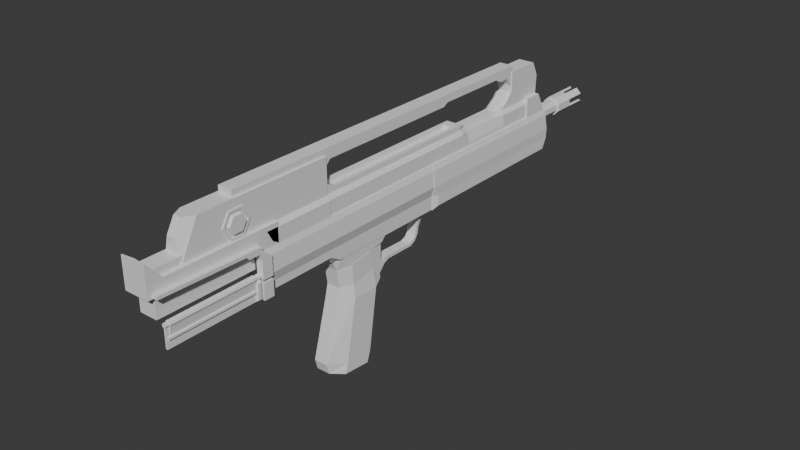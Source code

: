 # Source: VKS_AR.blend  (saved by Blender 4.1.24; exported with 4.5.12 LTS)
import bpy
from mathutils import Matrix  # noqa: F401  (used for matrix-valued properties, if any)

bpy.ops.wm.read_factory_settings(use_empty=True)
scene = bpy.context.scene
scene.name = 'Scene'

# ---- collections
col_collection = bpy.data.collections.new('Collection'); scene.collection.children.link(col_collection)

# ---- world
world_world = bpy.data.worlds.new('World'); scene.world = world_world
world_world.use_nodes = True; world_world.node_tree.nodes.clear()
_N = world_world.node_tree.nodes; _L = world_world.node_tree.links
n0 = _N.new('ShaderNodeOutputWorld'); n0.name = 'World Output'; n0.location = (300, 300)
n1 = _N.new('ShaderNodeBackground'); n1.name = 'Background'; n1.location = (10, 300)
n1.inputs[0].default_value = (0.05088, 0.05088, 0.05088, 1.0)
_L.new(n1.outputs[0], n0.inputs[0])
n0.is_active_output = True
world_world.color = (0.05088, 0.05088, 0.05088)
world_world.use_sun_shadow = False
world_world.sun_shadow_jitter_overblur = 0.0

# ---- meshes
me_cube_001 = bpy.data.meshes.new('Cube.001')
me_cube_001.from_pydata([(0.08708, -0.29, -0.1647), (0.08708, -0.2869, 0.2426), (0.1877, 0.2504, -0.1625), (0.1586, 0.1735, 0.3004), (0.0, 0.2636, -0.1625), (0.0, 0.1867, 0.3004), (0.0, -0.29, -0.1647), (0.0, -0.2869, 0.2426), (0.1586, 0.2284, 0.07473), (0.08708, -0.2489, 0.009495), (0.0, -0.2489, 0.009495), (0.1877, -0.1007, -0.1625), (0.1586, -0.1092, 0.2649), (0.0, -0.1092, 0.2649), (0.1877, -0.244, -0.9369), (0.1586, -0.08232, 0.006707), (0.1586, -0.4401, 0.4839), (0.08708, -0.4372, 0.416), (0.0, -0.4372, 0.416), (0.0, -0.4401, 0.4839), (0.0, -0.3359, 0.3542), (0.1586, -0.2428, 0.4282), (0.08708, -0.3359, 0.3542), (0.0, -0.2428, 0.4282), (0.1877, 0.1325, -0.9527), (0.0, -0.4934, -0.8853), (0.08708, -0.4934, -0.8853), (0.0, 0.1457, -0.9527), (0.129, 0.1882, -0.987), (0.1877, -0.285, -1.068), (0.1877, 0.08384, -1.099), (0.0, -0.4566, -1.016), (0.08708, -0.4566, -1.016), (0.0, 0.08384, -1.099), (0.0, -0.285, -1.068), (0.0, 0.2014, -0.987), (0.129, 0.1716, -1.069), (0.0, 0.1848, -1.069), (0.0, 0.307, 0.3022), (0.1525, 0.307, 0.3022), (0.1525, 0.336, 0.09185), (0.1548, 0.3609, -0.1072), (0.0, 0.3609, -0.1072), (0.0, 0.336, 0.09185), (0.1586, -0.416, 0.9731), (0.0, -0.416, 0.9731), (0.1586, -1.176, 0.9731), (0.0, -1.176, 0.9731), (0.0, -0.416, 1.153), (0.1586, -0.416, 1.153), (0.1586, -1.327, 1.153), (0.0, -1.327, 1.153), (0.0, -0.416, 1.019), (0.1586, -0.416, 1.019), (0.1586, -1.255, 1.019), (0.0, -1.255, 1.019), (0.0, -0.416, 1.204), (0.1177, -0.416, 1.204), (0.1177, -1.424, 1.204), (0.0, -1.424, 1.204), (0.0, -0.416, 1.641), (0.1177, -0.416, 1.641), (0.1177, -1.424, 1.641), (0.0, -1.424, 1.641), (0.0, -2.366, 1.204), (0.1177, -2.366, 1.204), (0.0, -2.141, 1.641), (0.1177, -2.141, 1.641), (0.1465, -0.416, 0.9731), (0.0, -0.416, 0.9731), (0.0, -0.416, 1.153), (0.1465, -0.416, 1.153), (0.0, -0.416, 1.204), (0.1057, -0.416, 1.204), (0.0, -0.416, 1.32), (0.1057, -0.416, 1.32), (0.0, -0.2841, 0.9731), (0.1465, -0.2841, 0.9731), (0.1465, 2.005, 0.9731), (0.1465, -0.2841, 1.153), (0.0, -0.2841, 1.204), (0.08752, 2.005, 0.9731), (0.1057, -0.2841, 1.204), (0.1057, -0.2841, 1.267), (0.0, -0.3269, 1.204), (0.08752, -0.416, 0.9731), (0.08752, -0.416, 1.153), (0.06313, -0.416, 1.204), (0.06313, -0.416, 1.32), (0.08752, -0.2841, 0.9731), (0.1049, 2.005, 1.153), (0.1456, 2.714, 1.153), (0.06313, -0.2841, 1.204), (0.06313, -0.2841, 1.267), (0.06313, -0.3269, 1.204), (0.1465, -0.3501, 0.9731), (0.1057, -0.3501, 1.294), (0.1465, -0.3501, 1.153), (0.1057, -0.3501, 1.204), (0.0, -0.3501, 0.9731), (0.08752, -0.3501, 0.9731), (0.06313, -0.3501, 1.294), (0.0, -0.3501, 1.294), (0.08752, 1.786, 0.9731), (0.1465, 1.786, 0.9731), (0.1465, 1.786, 1.153), (0.0, 1.786, 1.204), (0.0, 1.786, 1.267), (0.0, 1.895, 1.267), (0.0, 1.786, 0.9731), (0.06313, 1.786, 1.204), (0.1057, 1.786, 1.204), (0.1057, 1.786, 1.267), (0.06313, 1.786, 1.267), (0.0, 2.005, 1.204), (0.08752, 2.714, 0.9731), (0.0, 2.005, 0.9731), (0.03222, 2.005, 1.204), (0.0722, 2.005, 1.204), (0.1057, 1.895, 1.267), (0.06313, 1.895, 1.267), (0.1465, 1.877, 1.153), (0.1057, 1.877, 1.204), (0.0, 1.877, 0.9731), (0.1465, 1.877, 0.9731), (0.08752, 1.877, 0.9731), (0.1057, 1.877, 1.267), (0.0, 1.877, 1.267), (0.06313, 1.877, 1.267), (0.0, -0.416, 1.016), (0.1465, -0.416, 1.016), (0.1465, -0.2841, 1.016), (0.08752, -0.416, 1.016), (0.1465, -0.3501, 1.016), (0.1465, 1.786, 1.016), (0.1465, 2.714, 0.9731), (0.1464, 2.005, 1.016), (0.1054, 2.921, 1.397), (0.1465, 1.877, 1.016), (0.08752, 2.574, 0.9731), (0.1465, 2.574, 0.9731), (0.1465, 3.201, 0.9731), (0.1049, 2.574, 1.153), (0.0, 2.574, 1.204), (0.1456, 3.201, 1.153), (0.08663, 3.201, 1.153), (0.0, 2.574, 0.9731), (0.1464, 2.574, 1.016), (0.03222, 2.574, 1.204), (0.0722, 2.574, 1.204), (0.08752, 3.201, 0.9731), (0.0, 2.881, 1.397), (0.0, 2.714, 0.9731), (0.1464, 2.714, 1.016), (0.06539, 2.881, 1.397), (0.0, 3.201, 1.204), (0.0, 3.201, 1.153), (0.0, 3.201, 1.016), (0.0, 3.201, 0.9731), (0.1464, 3.201, 1.016), (0.06539, 3.201, 1.204), (0.1054, 3.201, 1.204), (0.07758, 3.201, 1.016), (0.1054, 3.201, 1.397), (0.0, 2.604, 1.204), (0.0, 2.784, 1.284), (0.06539, 2.784, 1.284), (0.03926, 2.604, 1.204), (0.1054, 2.824, 1.284), (0.07924, 2.644, 1.204), (0.1195, 2.714, 1.186), (0.1054, 2.737, 1.204), (0.06539, 2.881, 1.645), (0.1054, 2.921, 1.645), (0.0, 3.201, 1.645), (0.0, 2.881, 1.645), (0.06539, 3.201, 1.645), (0.1054, 3.201, 1.645), (0.1054, 3.456, 1.204), (0.1054, 3.467, 1.467), (0.0, 3.456, 1.204), (0.0, 3.467, 1.467), (0.06539, 3.456, 1.204), (0.0, 3.38, 1.645), (0.06539, 3.467, 1.467), (0.06539, 3.38, 1.645), (0.1054, 3.38, 1.645), (0.155, 0.391, 0.3397), (0.0, 0.391, 0.3397), (0.155, -0.1093, 0.2661), (0.0, -0.1094, 0.267), (0.0, 0.4681, 0.4142), (0.1545, 0.4681, 0.4142), (0.1545, -0.231, 0.4145), (0.0, -0.231, 0.4145), (0.155, 0.1735, 0.3005), (0.0, 0.1734, 0.3009), (0.1545, 0.1594, 0.4143), (0.0, 0.1594, 0.4143), (0.1375, 0.391, 0.3397), (0.0, 0.391, 0.3397), (0.1375, 0.1735, 0.3005), (0.0, 0.1734, 0.3009), (0.0, 0.3896, 0.1072), (0.1372, 0.3896, 0.1072), (0.0, 0.2153, 0.06747), (0.1372, 0.2153, 0.06708), (0.0, 0.4666, 0.04578), (0.137, 0.4666, 0.04578), (0.0, 0.3524, -0.07873), (0.137, 0.3524, -0.07912), (0.0, 0.5389, 0.04363), (0.06198, 0.5389, 0.04363), (0.0, 0.5403, -0.02877), (0.06198, 0.5404, -0.02916), (0.0, 0.6251, 0.04638), (0.06196, 0.6251, 0.04638), (0.0, 0.6239, 0.004005), (0.06196, 0.624, 0.003615), (0.0, 0.9913, 0.03648), (0.06189, 0.9913, 0.03648), (0.0, 1.017, -0.0005906), (0.06189, 1.018, -0.0009808), (0.0, 1.068, 0.0673), (0.06195, 1.068, 0.0673), (0.0, 1.09, 0.03465), (0.06195, 1.09, 0.03426), (0.0, 1.103, 0.122), (0.06199, 1.103, 0.122), (0.0, 1.144, 0.1106), (0.06199, 1.144, 0.1102), (0.0, 1.12, 0.1995), (0.06208, 1.12, 0.1995), (0.0, 1.16, 0.1951), (0.06208, 1.16, 0.1947), (0.0, 1.074, 0.4258), (0.1347, 1.074, 0.4258), (0.0, 1.252, 0.4258), (0.1347, 1.252, 0.4254), (0.09785, 1.183, 0.3489), (0.09785, 1.134, 0.3507), (0.0, 1.134, 0.3507), (0.0, 1.183, 0.3492), (0.1134, -1.756, 1.247), (0.1134, -1.606, 1.247), (0.09271, -1.617, 1.266), (0.1509, -1.627, 1.284), (0.09271, -1.745, 1.266), (0.1509, -1.735, 1.284), (0.09271, -1.808, 1.377), (0.1509, -1.788, 1.377), (0.09271, -1.745, 1.487), (0.1509, -1.735, 1.469), (0.09271, -1.617, 1.487), (0.1509, -1.627, 1.469), (0.09271, -1.554, 1.377), (0.1509, -1.574, 1.377), (0.1134, -1.831, 1.377), (0.1134, -1.756, 1.507), (0.1134, -1.606, 1.507), (0.1134, -1.531, 1.377), (0.1299, -1.606, 1.247), (0.1299, -1.531, 1.377), (0.1299, -1.606, 1.507), (0.1299, -1.756, 1.507), (0.1299, -1.831, 1.377), (0.1299, -1.756, 1.247), (0.1299, -1.772, 1.219), (0.1299, -1.59, 1.219), (0.1299, -1.863, 1.377), (0.1134, -1.59, 1.219), (0.1134, -1.499, 1.377), (0.1134, -1.59, 1.534), (0.1299, -1.772, 1.534), (0.1134, -1.772, 1.534), (0.1299, -1.59, 1.534), (0.1134, -1.863, 1.377), (0.1299, -1.499, 1.377), (0.1134, -1.772, 1.219), (0.0, -2.369, 1.468), (0.05025, -2.369, 1.468), (0.0, -2.272, 1.642), (0.05025, -2.272, 1.642), (0.0, -0.416, 1.492), (0.0928, -0.416, 1.492), (0.0, -1.687, 1.718), (0.0928, -1.687, 1.718), (0.0, -0.338, 1.584), (0.0928, -0.338, 1.584), (0.0, -0.338, 1.718), (0.0928, -0.338, 1.718), (0.0, 1.571, 1.584), (0.0928, 1.571, 1.584), (0.0, 1.639, 1.718), (0.0928, 1.639, 1.718), (0.0, -1.687, 1.595), (0.0928, -1.687, 1.595), (0.0928, -0.338, 1.622), (0.0, 1.639, 1.622), (0.0928, 1.639, 1.622), (0.0, 2.597, 1.718), (0.0928, 2.597, 1.718), (0.0, 2.597, 1.622), (0.0928, 2.597, 1.622), (0.0, 2.695, 1.718), (0.0928, 2.695, 1.718), (0.0, 2.695, 1.577), (0.0928, 2.695, 1.577), (0.0, 2.828, 1.718), (0.0928, 2.828, 1.718), (0.0, 2.828, 1.577), (0.0928, 2.828, 1.577), (0.0, 2.94, 1.718), (0.0928, 2.94, 1.718), (0.0, 2.94, 1.396), (0.0928, 2.94, 1.396)], [], [(8, 2, 41, 40), (15, 12, 1, 9), (22, 21, 16, 17), (9, 1, 7, 10), (0, 9, 10, 6), (11, 15, 9, 0), (3, 8, 40, 39), (2, 8, 15, 11), (3, 5, 13, 12), (2, 24, 27, 4), (8, 3, 12, 15), (16, 19, 18, 17), (21, 23, 19, 16), (20, 22, 17, 18), (7, 1, 22, 20), (12, 13, 23, 21), (1, 12, 21, 22), (26, 14, 11, 0), (6, 25, 26, 0), (26, 25, 31, 32), (14, 26, 32, 29), (34, 29, 32, 31), (33, 30, 29, 34), (24, 14, 29, 30), (27, 24, 28, 35), (35, 28, 36, 37), (30, 33, 37, 36), (24, 30, 36, 28), (43, 38, 39, 40), (42, 43, 40, 41), (2, 4, 42, 41), (5, 3, 39, 38), (44, 46, 47, 45), (49, 48, 56, 57), (53, 52, 48, 49), (55, 54, 50, 51), (54, 53, 49, 50), (46, 44, 53, 54), (47, 46, 54, 55), (44, 45, 52, 53), (51, 50, 58, 59), (50, 49, 57, 58), (61, 60, 63, 62), (59, 58, 65, 64), (57, 56, 60, 61), (58, 57, 61, 62), (62, 63, 66, 67), (65, 67, 282, 280), (86, 87, 72, 70), (131, 134, 105, 79), (87, 88, 74, 72), (133, 95, 77, 131), (82, 79, 105, 111), (93, 83, 112, 113), (68, 85, 100, 95), (134, 138, 121, 105), (101, 96, 83, 93), (98, 97, 79, 82), (96, 98, 82, 83), (100, 99, 76, 89), (95, 100, 89, 77), (92, 80, 84, 94), (92, 93, 113, 110), (89, 76, 109, 103), (80, 92, 110, 106), (73, 75, 88, 87), (130, 133, 97, 71), (71, 73, 87, 86), (85, 69, 99, 100), (75, 73, 98, 96), (132, 86, 70, 129), (73, 71, 97, 98), (88, 75, 96, 101), (92, 94, 101, 93), (102, 101, 94, 84), (74, 88, 101, 102), (122, 121, 90, 118), (125, 123, 116, 81), (106, 110, 113, 107), (128, 126, 119, 120), (124, 125, 81, 78), (126, 122, 118, 119), (83, 82, 111, 112), (77, 89, 103, 104), (90, 136, 147, 142), (138, 124, 78, 136), (118, 117, 120, 119), (81, 116, 146, 139), (117, 118, 149, 148), (128, 127, 107, 113), (108, 120, 117, 114), (114, 117, 148, 143), (112, 111, 122, 126), (104, 103, 125, 124), (103, 109, 123, 125), (111, 105, 121, 122), (120, 108, 127, 128), (113, 112, 126, 128), (130, 71, 86, 132), (58, 62, 67, 65), (68, 130, 132, 85), (136, 78, 140, 147), (78, 81, 139, 140), (121, 138, 136, 90), (85, 132, 129, 69), (68, 95, 133, 130), (104, 124, 138, 134), (97, 133, 131, 79), (77, 104, 134, 131), (147, 140, 135, 153), (139, 146, 152, 115), (140, 139, 115, 135), (142, 147, 153, 91), (171, 170, 91, 144, 161), (165, 166, 154, 151), (118, 90, 142, 149), (91, 153, 159, 144), (168, 171, 161, 163, 137), (168, 169, 171), (163, 161, 178, 179), (135, 115, 150, 141), (153, 135, 141, 159), (166, 168, 137, 154), (145, 156, 155, 160), (162, 157, 156, 145), (144, 145, 160, 161), (162, 145, 144, 159), (150, 162, 159, 141), (150, 158, 157, 162), (115, 152, 158, 150), (137, 163, 177, 173), (174, 176, 185, 183), (177, 163, 179, 186), (148, 149, 169, 167), (149, 142, 91, 170, 169), (169, 170, 171), (167, 169, 168, 166), (164, 167, 166, 165), (143, 148, 167, 164), (175, 172, 176, 174), (172, 173, 177, 176), (151, 154, 172, 175), (176, 177, 186, 185), (154, 137, 173, 172), (182, 180, 181, 184), (184, 181, 183, 185), (178, 182, 184, 179), (179, 184, 185, 186), (160, 155, 180, 182), (161, 160, 182, 178), (195, 189, 190, 196), (197, 198, 194, 193), (187, 188, 191, 192), (190, 189, 193, 194), (195, 187, 192, 197), (189, 195, 197, 193), (192, 191, 198, 197), (187, 195, 196, 188), (199, 200, 202, 201), (206, 205, 209, 210), (200, 199, 204, 203), (201, 202, 205, 206), (199, 201, 206, 204), (208, 210, 214, 212), (204, 206, 210, 208), (203, 204, 208, 207), (214, 213, 217, 218), (207, 208, 212, 211), (210, 209, 213, 214), (218, 217, 221, 222), (212, 214, 218, 216), (211, 212, 216, 215), (219, 220, 224, 223), (216, 218, 222, 220), (215, 216, 220, 219), (224, 226, 230, 228), (222, 221, 225, 226), (220, 222, 226, 224), (228, 230, 234, 232), (223, 224, 228, 227), (226, 225, 229, 230), (240, 239, 238, 236), (227, 228, 232, 231), (230, 229, 233, 234), (236, 238, 237, 235), (241, 240, 236, 235), (239, 242, 237, 238), (234, 233, 242, 239), (231, 232, 240, 241), (232, 234, 239, 240), (14, 24, 2, 11), (272, 274, 273, 275), (245, 246, 248, 247), (270, 271, 277, 268), (247, 248, 250, 249), (276, 278, 267, 269), (278, 270, 268, 267), (249, 250, 252, 251), (274, 276, 269, 273), (257, 258, 264, 265), (251, 252, 254, 253), (248, 246, 256, 254, 252, 250), (243, 257, 265, 266), (253, 254, 256, 255), (271, 272, 275, 277), (255, 256, 246, 245), (245, 247, 249, 251, 253, 255), (261, 266, 267, 268), (266, 265, 269, 267), (244, 260, 271, 270), (260, 259, 272, 271), (265, 264, 273, 269), (259, 258, 274, 272), (264, 263, 275, 273), (258, 257, 276, 274), (263, 262, 277, 275), (257, 243, 278, 276), (262, 261, 268, 277), (243, 244, 270, 278), (258, 259, 263, 264), (259, 260, 262, 263), (260, 244, 261, 262), (244, 243, 266, 261), (279, 280, 282, 281), (64, 65, 280, 279), (67, 66, 281, 282), (296, 286, 285, 295), (288, 287, 291, 292), (284, 283, 287, 288), (296, 284, 288, 297), (285, 286, 290, 289), (293, 294, 301, 300), (297, 288, 292, 299), (289, 290, 294, 293), (290, 297, 299, 294), (292, 291, 298, 299), (286, 296, 297, 290), (284, 296, 295, 283), (303, 302, 306, 307), (299, 298, 302, 303), (294, 299, 303, 301), (305, 307, 311, 309), (301, 303, 307, 305), (300, 301, 305, 304), (309, 311, 315, 313), (304, 305, 309, 308), (307, 306, 310, 311), (315, 314, 312, 313), (308, 309, 313, 312), (311, 310, 314, 315)])
_uv = me_cube_001.uv_layers.new(name='UVMap')
_uv.uv.foreach_set('vector', [0.5, 0.5, 0.375, 0.5, 0.375, 0.5, 0.5, 0.5, 0.5, 0.6766, 0.625, 0.6766, 0.625, 0.75, 0.5, 0.75, 0.625, 0.75, 0.625, 0.6766, 0.625, 0.6766, 0.625, 0.75, 0.5, 0.75, 0.625, 0.75, 0.625, 0.8748, 0.5, 0.8748, 0.375, 0.75, 0.5, 0.75, 0.5, 0.8748, 0.375, 0.8748, 0.375, 0.6766, 0.5, 0.6766, 0.5, 0.75, 0.375, 0.75, 0.625, 0.5599, 0.5, 0.5, 0.5, 0.5, 0.625, 0.5599, 0.375, 0.5, 0.5, 0.5, 0.5, 0.6766, 0.375, 0.6766, 0.625, 0.5599, 0.7498, 0.5599, 0.7498, 0.6766, 0.625, 0.6766, 0.375, 0.5, 0.375, 0.5, 0.375, 0.3752, 0.375, 0.3752, 0.5, 0.5, 0.625, 0.5599, 0.625, 0.6766, 0.5, 0.6766, 0.625, 0.6766, 0.7498, 0.6766, 0.7498, 0.75, 0.625, 0.75, 0.625, 0.6766, 0.7498, 0.6766, 0.7498, 0.6766, 0.625, 0.6766, 0.625, 0.8748, 0.625, 0.75, 0.625, 0.75, 0.625, 0.8748, 0.625, 0.8748, 0.625, 0.75, 0.625, 0.75, 0.625, 0.8748, 0.625, 0.6766, 0.7498, 0.6766, 0.7498, 0.6766, 0.625, 0.6766, 0.625, 0.75, 0.625, 0.6766, 0.625, 0.6766, 0.625, 0.75, 0.375, 0.75, 0.375, 0.6766, 0.375, 0.6766, 0.375, 0.75, 0.375, 0.8748, 0.375, 0.8748, 0.375, 0.75, 0.375, 0.75, 0.375, 0.75, 0.375, 0.8748, 0.375, 0.8748, 0.375, 0.75, 0.375, 0.6766, 0.375, 0.75, 0.375, 0.75, 0.375, 0.6766, 0.2502, 0.6766, 0.375, 0.6766, 0.375, 0.75, 0.2502, 0.75, 0.2502, 0.5, 0.375, 0.5, 0.375, 0.6766, 0.2502, 0.6766, 0.375, 0.5, 0.375, 0.6766, 0.375, 0.6766, 0.375, 0.5, 0.375, 0.3752, 0.375, 0.5, 0.375, 0.5, 0.375, 0.3752, 0.375, 0.3752, 0.375, 0.5, 0.375, 0.5, 0.375, 0.3752, 0.375, 0.5, 0.2502, 0.5, 0.2502, 0.5, 0.375, 0.5, 0.375, 0.5, 0.375, 0.5, 0.375, 0.5, 0.375, 0.5, 0.5, 0.3752, 0.5926, 0.3752, 0.625, 0.5599, 0.5, 0.5, 0.375, 0.3752, 0.5, 0.3752, 0.5, 0.5, 0.375, 0.5, 0.375, 0.5, 0.375, 0.3752, 0.375, 0.3752, 0.375, 0.5, 0.7498, 0.5599, 0.625, 0.5599, 0.625, 0.5599, 0.7498, 0.5599, 0.625, 0.5599, 0.625, 0.6766, 0.7498, 0.6766, 0.7498, 0.5599, 0.625, 0.5599, 0.7498, 0.5599, 0.7498, 0.5599, 0.625, 0.5599, 0.625, 0.5599, 0.7498, 0.5599, 0.7498, 0.5599, 0.625, 0.5599, 0.7498, 0.6766, 0.625, 0.6766, 0.625, 0.6766, 0.7498, 0.6766, 0.625, 0.6766, 0.625, 0.5599, 0.625, 0.5599, 0.625, 0.6766, 0.625, 0.6766, 0.625, 0.5599, 0.625, 0.5599, 0.625, 0.6766, 0.7498, 0.6766, 0.625, 0.6766, 0.625, 0.6766, 0.7498, 0.6766, 0.625, 0.5599, 0.7498, 0.5599, 0.7498, 0.5599, 0.625, 0.5599, 0.7498, 0.6766, 0.625, 0.6766, 0.625, 0.6766, 0.7498, 0.6766, 0.625, 0.6766, 0.625, 0.5599, 0.625, 0.5599, 0.625, 0.6766, 0.625, 0.5599, 0.7498, 0.5599, 0.7498, 0.6766, 0.625, 0.6766, 0.7498, 0.6766, 0.625, 0.6766, 0.625, 0.6766, 0.7498, 0.6766, 0.625, 0.5599, 0.7498, 0.5599, 0.7498, 0.5599, 0.625, 0.5599, 0.625, 0.6766, 0.625, 0.5599, 0.625, 0.5599, 0.625, 0.6766, 0.625, 0.6766, 0.7498, 0.6766, 0.7498, 0.6766, 0.625, 0.6766, 0.625, 0.6766, 0.625, 0.6766, 0.625, 0.6766, 0.625, 0.6766, 0.6753, 0.5599, 0.6753, 0.5599, 0.7498, 0.5599, 0.7498, 0.5599, 0.625, 0.5599, 0.625, 0.5599, 0.625, 0.5599, 0.625, 0.5599, 0.6753, 0.5599, 0.6753, 0.5599, 0.7498, 0.5599, 0.7498, 0.5599, 0.625, 0.5599, 0.625, 0.5599, 0.625, 0.5599, 0.625, 0.5599, 0.625, 0.5599, 0.625, 0.5599, 0.625, 0.5599, 0.625, 0.5599, 0.6753, 0.5599, 0.625, 0.5599, 0.625, 0.5599, 0.6753, 0.5599, 0.625, 0.5599, 0.6753, 0.5599, 0.6753, 0.5599, 0.625, 0.5599, 0.625, 0.5599, 0.625, 0.5599, 0.625, 0.5599, 0.625, 0.5599, 0.6753, 0.5599, 0.625, 0.5599, 0.625, 0.5599, 0.6753, 0.5599, 0.625, 0.5599, 0.625, 0.5599, 0.625, 0.5599, 0.625, 0.5599, 0.625, 0.5599, 0.625, 0.5599, 0.625, 0.5599, 0.625, 0.5599, 0.6753, 0.5599, 0.7498, 0.5599, 0.7498, 0.5599, 0.6753, 0.5599, 0.625, 0.5599, 0.6753, 0.5599, 0.6753, 0.5599, 0.625, 0.5599, 0.6753, 0.5599, 0.7498, 0.5599, 0.7498, 0.5599, 0.6753, 0.5599, 0.6753, 0.5599, 0.6753, 0.5599, 0.6753, 0.5599, 0.6753, 0.5599, 0.6753, 0.5599, 0.7498, 0.5599, 0.7498, 0.5599, 0.6753, 0.5599, 0.7498, 0.5599, 0.6753, 0.5599, 0.6753, 0.5599, 0.7498, 0.5599, 0.625, 0.5599, 0.625, 0.5599, 0.6753, 0.5599, 0.6753, 0.5599, 0.625, 0.5599, 0.625, 0.5599, 0.625, 0.5599, 0.625, 0.5599, 0.625, 0.5599, 0.625, 0.5599, 0.6753, 0.5599, 0.6753, 0.5599, 0.6753, 0.5599, 0.7498, 0.5599, 0.7498, 0.5599, 0.6753, 0.5599, 0.625, 0.5599, 0.625, 0.5599, 0.625, 0.5599, 0.625, 0.5599, 0.6753, 0.5599, 0.6753, 0.5599, 0.7498, 0.5599, 0.7498, 0.5599, 0.625, 0.5599, 0.625, 0.5599, 0.625, 0.5599, 0.625, 0.5599, 0.6753, 0.5599, 0.625, 0.5599, 0.625, 0.5599, 0.6753, 0.5599, 0.6753, 0.5599, 0.6753, 0.5599, 0.6753, 0.5599, 0.6753, 0.5599, 0.0, 0.0, 0.6753, 0.5599, 0.6753, 0.5599, 0.7498, 0.5599, 0.7498, 0.5599, 0.6753, 0.5599, 0.6753, 0.5599, 0.0, 0.0, 0.625, 0.5599, 0.625, 0.5599, 0.625, 0.5599, 0.625, 0.5599, 0.6753, 0.5599, 0.7498, 0.5599, 0.7498, 0.5599, 0.6753, 0.5599, 0.7498, 0.5599, 0.6753, 0.5599, 0.6753, 0.5599, 0.6753, 0.5599, 0.6753, 0.5599, 0.625, 0.5599, 0.625, 0.5599, 0.6753, 0.5599, 0.625, 0.5599, 0.6753, 0.5599, 0.6753, 0.5599, 0.625, 0.5599, 0.625, 0.5599, 0.625, 0.5599, 0.625, 0.5599, 0.625, 0.5599, 0.625, 0.5599, 0.625, 0.5599, 0.625, 0.5599, 0.625, 0.5599, 0.625, 0.5599, 0.6753, 0.5599, 0.6753, 0.5599, 0.625, 0.5599, 0.625, 0.5599, 0.625, 0.5599, 0.625, 0.5599, 0.625, 0.5599, 0.625, 0.5599, 0.625, 0.5599, 0.625, 0.5599, 0.625, 0.5599, 0.625, 0.5599, 0.6753, 0.5599, 0.6753, 0.5599, 0.625, 0.5599, 0.6753, 0.5599, 0.7498, 0.5599, 0.7498, 0.5599, 0.6753, 0.5599, 0.6753, 0.5599, 0.625, 0.5599, 0.625, 0.5599, 0.6753, 0.5599, 0.6753, 0.5599, 0.6753, 0.5599, 0.6753, 0.5599, 0.6753, 0.5599, 0.6753, 0.5599, 0.6753, 0.5599, 0.6753, 0.5599, 0.7498, 0.5599, 0.7498, 0.5599, 0.6753, 0.5599, 0.6753, 0.5599, 0.7498, 0.5599, 0.625, 0.5599, 0.625, 0.5599, 0.625, 0.5599, 0.625, 0.5599, 0.625, 0.5599, 0.6753, 0.5599, 0.6753, 0.5599, 0.625, 0.5599, 0.6753, 0.5599, 0.7498, 0.5599, 0.7498, 0.5599, 0.6753, 0.5599, 0.625, 0.5599, 0.625, 0.5599, 0.625, 0.5599, 0.625, 0.5599, 0.6753, 0.5599, 0.6753, 0.5599, 0.6753, 0.5599, 0.6753, 0.5599, 0.6753, 0.5599, 0.625, 0.5599, 0.625, 0.5599, 0.6753, 0.5599, 0.625, 0.5599, 0.625, 0.5599, 0.6753, 0.5599, 0.6753, 0.5599, 0.625, 0.6766, 0.625, 0.6766, 0.625, 0.6766, 0.625, 0.6766, 0.625, 0.5599, 0.625, 0.5599, 0.6753, 0.5599, 0.6753, 0.5599, 0.625, 0.5599, 0.625, 0.5599, 0.625, 0.5599, 0.625, 0.5599, 0.625, 0.5599, 0.6753, 0.5599, 0.6753, 0.5599, 0.625, 0.5599, 0.625, 0.5599, 0.625, 0.5599, 0.625, 0.5599, 0.625, 0.5599, 0.6753, 0.5599, 0.6753, 0.5599, 0.7498, 0.5599, 0.7498, 0.5599, 0.625, 0.5599, 0.625, 0.5599, 0.625, 0.5599, 0.625, 0.5599, 0.625, 0.5599, 0.625, 0.5599, 0.625, 0.5599, 0.625, 0.5599, 0.625, 0.5599, 0.625, 0.5599, 0.625, 0.5599, 0.625, 0.5599, 0.625, 0.5599, 0.625, 0.5599, 0.625, 0.5599, 0.625, 0.5599, 0.625, 0.5599, 0.625, 0.5599, 0.625, 0.5599, 0.625, 0.5599, 0.6753, 0.5599, 0.7498, 0.5599, 0.7498, 0.5599, 0.6753, 0.5599, 0.625, 0.5599, 0.6753, 0.5599, 0.6753, 0.5599, 0.625, 0.5599, 0.625, 0.5599, 0.625, 0.5599, 0.625, 0.5599, 0.625, 0.5599, 0.625, 0.5599, 0.625, 0.5599, 0.625, 0.5599, 0.625, 0.5599, 0.625, 0.5599, 0.7498, 0.5599, 0.6753, 0.5599, 0.6753, 0.5599, 0.7498, 0.5599, 0.625, 0.5599, 0.625, 0.5599, 0.625, 0.5599, 0.625, 0.5599, 0.625, 0.5599, 0.625, 0.5599, 0.625, 0.5599, 0.625, 0.5599, 0.625, 0.5599, 0.625, 0.5599, 0.625, 0.5599, 0.625, 0.5599, 0.625, 0.5599, 0.625, 0.5599, 0.6455, 0.5599, 0.625, 0.5599, 0.625, 0.5599, 0.625, 0.5599, 0.625, 0.5599, 0.625, 0.5599, 0.625, 0.5599, 0.6753, 0.5599, 0.6753, 0.5599, 0.625, 0.5599, 0.625, 0.5599, 0.625, 0.5599, 0.625, 0.5599, 0.625, 0.5599, 0.6753, 0.5599, 0.625, 0.5599, 0.625, 0.5599, 0.6753, 0.5599, 0.6753, 0.5599, 0.7498, 0.5599, 0.7498, 0.5599, 0.6753, 0.5599, 0.6753, 0.5599, 0.7498, 0.5599, 0.7498, 0.5599, 0.6753, 0.5599, 0.625, 0.5599, 0.6753, 0.5599, 0.6753, 0.5599, 0.625, 0.5599, 0.6753, 0.5599, 0.6753, 0.5599, 0.625, 0.5599, 0.625, 0.5599, 0.6753, 0.5599, 0.6753, 0.5599, 0.625, 0.5599, 0.625, 0.5599, 0.6753, 0.5599, 0.7498, 0.5599, 0.7498, 0.5599, 0.6753, 0.5599, 0.6753, 0.5599, 0.7498, 0.5599, 0.7498, 0.5599, 0.6753, 0.5599, 0.625, 0.5599, 0.625, 0.5599, 0.625, 0.5599, 0.625, 0.5599, 0.7498, 0.5599, 0.6753, 0.5599, 0.6753, 0.5599, 0.7498, 0.5599, 0.625, 0.5599, 0.625, 0.5599, 0.625, 0.5599, 0.625, 0.5599, 0.6753, 0.5599, 0.625, 0.5599, 0.625, 0.5599, 0.6753, 0.5599, 0.625, 0.5599, 0.625, 0.5599, 0.625, 0.5599, 0.625, 0.5599, 0.625, 0.5599, 0.6455, 0.5599, 0.625, 0.5599, 0.625, 0.5599, 0.6753, 0.5599, 0.625, 0.5599, 0.625, 0.5599, 0.6753, 0.5599, 0.7498, 0.5599, 0.6753, 0.5599, 0.6753, 0.5599, 0.7498, 0.5599, 0.7498, 0.5599, 0.6753, 0.5599, 0.6753, 0.5599, 0.7498, 0.5599, 0.7498, 0.5599, 0.6753, 0.5599, 0.6753, 0.5599, 0.7498, 0.5599, 0.6753, 0.5599, 0.625, 0.5599, 0.625, 0.5599, 0.6753, 0.5599, 0.7498, 0.5599, 0.6753, 0.5599, 0.6753, 0.5599, 0.7498, 0.5599, 0.6753, 0.5599, 0.625, 0.5599, 0.625, 0.5599, 0.6753, 0.5599, 0.6753, 0.5599, 0.625, 0.5599, 0.625, 0.5599, 0.6753, 0.5599, 0.6753, 0.5599, 0.7498, 0.5599, 0.7498, 0.5599, 0.6753, 0.5599, 0.6753, 0.5599, 0.7498, 0.5599, 0.7498, 0.5599, 0.6753, 0.5599, 0.625, 0.5599, 0.6753, 0.5599, 0.6753, 0.5599, 0.625, 0.5599, 0.625, 0.5599, 0.6753, 0.5599, 0.6753, 0.5599, 0.625, 0.5599, 0.6753, 0.5599, 0.7498, 0.5599, 0.7498, 0.5599, 0.6753, 0.5599, 0.625, 0.5599, 0.6753, 0.5599, 0.6753, 0.5599, 0.625, 0.5599, 0.625, 0.6114, 0.625, 0.6766, 0.7498, 0.6766, 0.7498, 0.6114, 0.625, 0.6114, 0.7498, 0.6114, 0.7498, 0.6766, 0.625, 0.6766, 0.625, 0.5599, 0.7498, 0.5599, 0.7498, 0.5599, 0.625, 0.5599, 0.7498, 0.6766, 0.625, 0.6766, 0.625, 0.6766, 0.7498, 0.6766, 0.625, 0.6114, 0.625, 0.5599, 0.625, 0.5599, 0.625, 0.6114, 0.625, 0.6766, 0.625, 0.6114, 0.625, 0.6114, 0.625, 0.6766, 0.625, 0.5599, 0.7498, 0.5599, 0.7498, 0.6114, 0.625, 0.6114, 0.625, 0.5599, 0.625, 0.6114, 0.7498, 0.6114, 0.7498, 0.5599, 0.625, 0.5599, 0.7498, 0.5599, 0.7498, 0.6114, 0.625, 0.6114, 0.625, 0.6114, 0.7498, 0.6114, 0.7498, 0.6114, 0.625, 0.6114, 0.7498, 0.5599, 0.625, 0.5599, 0.625, 0.5599, 0.7498, 0.5599, 0.625, 0.6114, 0.7498, 0.6114, 0.7498, 0.6114, 0.625, 0.6114, 0.625, 0.5599, 0.625, 0.6114, 0.625, 0.6114, 0.625, 0.5599, 0.625, 0.5599, 0.625, 0.6114, 0.625, 0.6114, 0.625, 0.5599, 0.625, 0.5599, 0.625, 0.6114, 0.625, 0.6114, 0.625, 0.5599, 0.7498, 0.5599, 0.625, 0.5599, 0.625, 0.5599, 0.7498, 0.5599, 0.625, 0.6114, 0.7498, 0.6114, 0.7498, 0.6114, 0.625, 0.6114, 0.7498, 0.5599, 0.625, 0.5599, 0.625, 0.5599, 0.7498, 0.5599, 0.625, 0.6114, 0.7498, 0.6114, 0.7498, 0.6114, 0.625, 0.6114, 0.625, 0.6114, 0.7498, 0.6114, 0.7498, 0.6114, 0.625, 0.6114, 0.625, 0.5599, 0.625, 0.6114, 0.625, 0.6114, 0.625, 0.5599, 0.7498, 0.5599, 0.625, 0.5599, 0.625, 0.5599, 0.7498, 0.5599, 0.7498, 0.5599, 0.625, 0.5599, 0.625, 0.5599, 0.7498, 0.5599, 0.625, 0.5599, 0.625, 0.6114, 0.625, 0.6114, 0.625, 0.5599, 0.7498, 0.5599, 0.625, 0.5599, 0.625, 0.5599, 0.7498, 0.5599, 0.625, 0.5599, 0.625, 0.6114, 0.625, 0.6114, 0.625, 0.5599, 0.625, 0.6114, 0.7498, 0.6114, 0.7498, 0.6114, 0.625, 0.6114, 0.625, 0.5599, 0.625, 0.6114, 0.625, 0.6114, 0.625, 0.5599, 0.625, 0.5599, 0.625, 0.6114, 0.625, 0.6114, 0.625, 0.5599, 0.7498, 0.5599, 0.625, 0.5599, 0.625, 0.5599, 0.7498, 0.5599, 0.625, 0.6114, 0.7498, 0.6114, 0.7498, 0.6114, 0.625, 0.6114, 0.625, 0.5599, 0.625, 0.6114, 0.625, 0.6114, 0.625, 0.5599, 0.7498, 0.5599, 0.625, 0.5599, 0.625, 0.5599, 0.7498, 0.5599, 0.625, 0.6114, 0.7498, 0.6114, 0.7498, 0.6114, 0.625, 0.6114, 0.625, 0.5599, 0.625, 0.6114, 0.7498, 0.6114, 0.7498, 0.5599, 0.7498, 0.5599, 0.625, 0.5599, 0.625, 0.5599, 0.7498, 0.5599, 0.625, 0.6114, 0.7498, 0.6114, 0.7498, 0.6114, 0.625, 0.6114, 0.625, 0.6114, 0.7498, 0.6114, 0.7498, 0.6114, 0.625, 0.6114, 0.7498, 0.5599, 0.625, 0.5599, 0.625, 0.5599, 0.7498, 0.5599, 0.625, 0.5599, 0.625, 0.6114, 0.625, 0.6114, 0.625, 0.5599, 0.375, 0.6766, 0.375, 0.5, 0.375, 0.5, 0.375, 0.6766, 0.04215, 0.13, 0.25, 0.01, 0.25, 0.01, 0.04215, 0.13, 1.0, 0.5, 1.0, 1.0, 0.8333, 1.0, 0.8333, 0.5, 0.25, 0.49, 0.04215, 0.37, 0.04215, 0.37, 0.25, 0.49, 0.8333, 0.5, 0.8333, 1.0, 0.6667, 1.0, 0.6667, 0.5, 0.4578, 0.13, 0.4578, 0.37, 0.4578, 0.37, 0.4578, 0.13, 0.4578, 0.37, 0.25, 0.49, 0.25, 0.49, 0.4578, 0.37, 0.6667, 0.5, 0.6667, 1.0, 0.5, 1.0, 0.5, 0.5, 0.25, 0.01, 0.4578, 0.13, 0.4578, 0.13, 0.25, 0.01, 0.4217, 0.1509, 0.25, 0.05176, 0.25, 0.05176, 0.4217, 0.1509, 0.5, 0.5, 0.5, 1.0, 0.3333, 1.0, 0.3333, 0.5, 0.4578, 0.37, 0.25, 0.49, 0.04215, 0.37, 0.04215, 0.13, 0.25, 0.01, 0.4578, 0.13, 0.4217, 0.3491, 0.4217, 0.1509, 0.4217, 0.1509, 0.4217, 0.3491, 0.3333, 0.5, 0.3333, 1.0, 0.1667, 1.0, 0.1667, 0.5, 0.04215, 0.37, 0.04215, 0.13, 0.04215, 0.13, 0.04215, 0.37, 0.1667, 0.5, 0.1667, 1.0, -8.941e-08, 1.0, -8.941e-08, 0.5, 0.75, 0.49, 0.9578, 0.37, 0.9578, 0.13, 0.75, 0.01, 0.5422, 0.13, 0.5422, 0.37, 0.25, 0.4482, 0.4217, 0.3491, 0.4578, 0.37, 0.25, 0.49, 0.4217, 0.3491, 0.4217, 0.1509, 0.4578, 0.13, 0.4578, 0.37, 0.25, 0.4482, 0.07832, 0.3491, 0.04215, 0.37, 0.25, 0.49, 0.07832, 0.3491, 0.07832, 0.1509, 0.04215, 0.13, 0.04215, 0.37, 0.4217, 0.1509, 0.25, 0.05176, 0.25, 0.01, 0.4578, 0.13, 0.07832, 0.1509, 0.25, 0.05176, 0.25, 0.01, 0.04215, 0.13, 0.25, 0.05176, 0.07832, 0.1509, 0.04215, 0.13, 0.25, 0.01, 0.25, 0.05176, 0.4217, 0.1509, 0.4578, 0.13, 0.25, 0.01, 0.07832, 0.1509, 0.07832, 0.3491, 0.04215, 0.37, 0.04215, 0.13, 0.4217, 0.1509, 0.4217, 0.3491, 0.4578, 0.37, 0.4578, 0.13, 0.07832, 0.3491, 0.25, 0.4482, 0.25, 0.49, 0.04215, 0.37, 0.4217, 0.3491, 0.25, 0.4482, 0.25, 0.49, 0.4578, 0.37, 0.25, 0.05176, 0.07832, 0.1509, 0.07832, 0.1509, 0.25, 0.05176, 0.07832, 0.1509, 0.07832, 0.3491, 0.07832, 0.3491, 0.07832, 0.1509, 0.07832, 0.3491, 0.25, 0.4482, 0.25, 0.4482, 0.07832, 0.3491, 0.25, 0.4482, 0.4217, 0.3491, 0.4217, 0.3491, 0.25, 0.4482, 0.7498, 0.6766, 0.625, 0.6766, 0.625, 0.6766, 0.7498, 0.6766, 0.7498, 0.6766, 0.625, 0.6766, 0.625, 0.6766, 0.7498, 0.6766, 0.625, 0.6766, 0.7498, 0.6766, 0.7498, 0.6766, 0.625, 0.6766, 0.625, 0.5599, 0.625, 0.5599, 0.7498, 0.5599, 0.7498, 0.5599, 0.625, 0.5599, 0.7498, 0.5599, 0.7498, 0.5599, 0.625, 0.5599, 0.625, 0.5599, 0.7498, 0.5599, 0.7498, 0.5599, 0.625, 0.5599, 0.625, 0.5599, 0.625, 0.5599, 0.625, 0.5599, 0.625, 0.5599, 0.7498, 0.5599, 0.625, 0.5599, 0.625, 0.5599, 0.7498, 0.5599, 0.7498, 0.5599, 0.625, 0.5599, 0.625, 0.5599, 0.7498, 0.5599, 0.625, 0.5599, 0.625, 0.5599, 0.625, 0.5599, 0.625, 0.5599, 0.7498, 0.5599, 0.625, 0.5599, 0.625, 0.5599, 0.7498, 0.5599, 0.625, 0.5599, 0.625, 0.5599, 0.625, 0.5599, 0.625, 0.5599, 0.625, 0.5599, 0.7498, 0.5599, 0.7498, 0.5599, 0.625, 0.5599, 0.625, 0.5599, 0.625, 0.5599, 0.625, 0.5599, 0.625, 0.5599, 0.625, 0.5599, 0.625, 0.5599, 0.7498, 0.5599, 0.7498, 0.5599, 0.625, 0.5599, 0.7498, 0.5599, 0.7498, 0.5599, 0.625, 0.5599, 0.625, 0.5599, 0.7498, 0.5599, 0.7498, 0.5599, 0.625, 0.5599, 0.625, 0.5599, 0.625, 0.5599, 0.625, 0.5599, 0.625, 0.5599, 0.625, 0.5599, 0.625, 0.5599, 0.625, 0.5599, 0.625, 0.5599, 0.625, 0.5599, 0.625, 0.5599, 0.625, 0.5599, 0.625, 0.5599, 0.7498, 0.5599, 0.625, 0.5599, 0.625, 0.5599, 0.7498, 0.5599, 0.625, 0.5599, 0.625, 0.5599, 0.625, 0.5599, 0.625, 0.5599, 0.7498, 0.5599, 0.625, 0.5599, 0.625, 0.5599, 0.7498, 0.5599, 0.625, 0.5599, 0.7498, 0.5599, 0.7498, 0.5599, 0.625, 0.5599, 0.625, 0.5599, 0.7498, 0.5599, 0.7498, 0.5599, 0.625, 0.5599, 0.7498, 0.5599, 0.625, 0.5599, 0.625, 0.5599, 0.7498, 0.5599, 0.625, 0.5599, 0.7498, 0.5599, 0.7498, 0.5599, 0.625, 0.5599])
me_cube_001.update()
me_cylinder = bpy.data.meshes.new('Cylinder')
me_cylinder.from_pydata([(-0.03687, 4.062, 0.9354), (-0.03687, 0.07631, 0.9354), (0.03687, 4.062, 0.9354), (0.03687, 0.07631, 0.9354), (0.08901, 4.062, 0.8833), (0.08901, 0.07631, 0.8833), (0.08901, 4.062, 0.8096), (0.08901, 0.07631, 0.8096), (0.03687, 4.062, 0.7574), (0.03687, 0.07631, 0.7574), (-0.03687, 4.062, 0.7574), (-0.03687, 0.07631, 0.7574), (-0.08901, 4.062, 0.8096), (-0.08901, 0.07631, 0.8096), (-0.08901, 4.062, 0.8833), (-0.08901, 0.07631, 0.8833), (-0.04788, 4.042, 0.962), (0.04788, 4.042, 0.962), (0.1156, 4.042, 0.8943), (0.1156, 4.042, 0.7986), (0.04788, 4.042, 0.7308), (-0.04788, 4.042, 0.7308), (-0.1156, 4.042, 0.7986), (-0.1156, 4.042, 0.8943), (-0.03671, 4.31, 0.9351), (0.03671, 4.31, 0.9351), (0.08863, 4.31, 0.8831), (0.08863, 4.31, 0.8097), (0.03671, 4.31, 0.7578), (-0.03671, 4.31, 0.7578), (-0.08863, 4.31, 0.8097), (-0.08863, 4.31, 0.8831), (-0.04788, 4.31, 0.962), (0.04788, 4.31, 0.962), (0.1156, 4.31, 0.8943), (0.1156, 4.31, 0.7986), (0.04788, 4.31, 0.7308), (-0.04788, 4.31, 0.7308), (-0.1156, 4.31, 0.7986), (-0.1156, 4.31, 0.8943), (0.04788, 4.585, 0.962), (0.1156, 4.585, 0.8943), (0.1156, 4.585, 0.7986), (0.04788, 4.585, 0.7308), (-0.04788, 4.585, 0.7308), (-0.1156, 4.585, 0.7986), (-0.1156, 4.585, 0.8943), (-0.04788, 4.585, 0.962), (0.03671, 4.585, 0.9351), (0.08863, 4.585, 0.8831), (0.08863, 4.585, 0.8097), (0.03671, 4.585, 0.7578), (-0.03671, 4.585, 0.7578), (-0.08863, 4.585, 0.8097), (-0.08863, 4.585, 0.8831), (-0.03671, 4.585, 0.9351)], [], [(0, 1, 3, 2), (2, 3, 5, 4), (4, 5, 7, 6), (6, 7, 9, 8), (8, 9, 11, 10), (10, 11, 13, 12), (3, 1, 15, 13, 11, 9, 7, 5), (12, 13, 15, 14), (14, 15, 1, 0), (0, 2, 4, 6, 8, 10, 12, 14), (16, 23, 22, 21, 20, 19, 18, 17), (24, 25, 26, 27, 28, 29, 30, 31), (18, 19, 35, 34), (16, 17, 33, 32), (23, 16, 32, 39), (21, 22, 38, 37), (19, 20, 36, 35), (17, 18, 34, 33), (22, 23, 39, 38), (20, 21, 37, 36), (25, 24, 32, 33), (28, 27, 50, 51), (27, 26, 34, 35), (34, 26, 49, 41), (29, 28, 36, 37), (35, 36, 43, 42), (31, 30, 38, 39), (32, 24, 55, 47), (49, 48, 40, 41), (51, 50, 42, 43), (53, 52, 44, 45), (55, 54, 46, 47), (27, 35, 42, 50), (37, 38, 45, 44), (36, 28, 51, 43), (30, 29, 52, 53), (29, 37, 44, 52), (39, 32, 47, 46), (38, 30, 53, 45), (24, 31, 54, 55), (33, 34, 41, 40), (31, 39, 46, 54), (25, 33, 40, 48), (26, 25, 48, 49)])
_uv = me_cylinder.uv_layers.new(name='UVMap')
_uv.uv.foreach_set('vector', [1.0, 0.5, 1.0, 1.0, 0.875, 1.0, 0.875, 0.5, 0.875, 0.5, 0.875, 1.0, 0.75, 1.0, 0.75, 0.5, 0.75, 0.5, 0.75, 1.0, 0.625, 1.0, 0.625, 0.5, 0.625, 0.5, 0.625, 1.0, 0.5, 1.0, 0.5, 0.5, 0.5, 0.5, 0.5, 1.0, 0.375, 1.0, 0.375, 0.5, 0.375, 0.5, 0.375, 1.0, 0.25, 1.0, 0.25, 0.5, 0.4197, 0.4197, 0.25, 0.49, 0.08029, 0.4197, 0.01, 0.25, 0.08029, 0.08029, 0.25, 0.01, 0.4197, 0.08029, 0.49, 0.25, 0.25, 0.5, 0.25, 1.0, 0.125, 1.0, 0.125, 0.5, 0.125, 0.5, 0.125, 1.0, 0.0, 1.0, 0.0, 0.5, 0.75, 0.49, 0.9197, 0.4197, 0.99, 0.25, 0.9197, 0.08029, 0.75, 0.01, 0.5803, 0.08029, 0.51, 0.25, 0.5803, 0.4197, 0.08216, 0.659, 0.1984, 0.659, 0.2805, 0.7411, 0.2805, 0.8573, 0.1984, 0.9395, 0.08216, 0.9395, -1.005e-07, 0.8573, -1.136e-07, 0.7411, 0.4373, 0.6917, 0.5264, 0.6917, 0.5894, 0.7547, 0.5894, 0.8437, 0.5264, 0.9067, 0.4373, 0.9067, 0.3744, 0.8437, 0.3744, 0.7547, 0.7383, 3.574e-07, 0.8205, 4.615e-07, 0.8205, 0.3256, 0.7383, 0.3256, 0.325, 8.226e-07, 0.4238, 7.209e-07, 0.4238, 0.3256, 0.325, 0.3256, 0.2119, 9.39e-07, 0.325, 8.226e-07, 0.325, 0.3256, 0.2119, 0.3256, 0.4238, 9.23e-07, 0.506, 8.776e-07, 0.506, 0.3256, 0.4238, 0.3256, -1.126e-13, 5.785e-07, 0.1131, 2.202e-08, 0.1131, 0.3256, 8.916e-09, 0.3256, 0.6221, 2.101e-07, 0.7383, 3.574e-07, 0.7383, 0.3256, 0.6221, 0.3256, 0.506, 8.776e-07, 0.6221, 8.134e-07, 0.6221, 0.3256, 0.506, 0.3256, 0.1131, 2.202e-08, 0.2119, 6.198e-07, 0.2119, 0.3256, 0.1131, 0.3256, 0.5264, 0.6917, 0.4373, 0.6917, 0.4238, 0.659, 0.54, 0.659, 0.6447, 0.659, 0.7314, 0.659, 0.7314, 0.9923, 0.6447, 0.9923, 0.5894, 0.8437, 0.5894, 0.7547, 0.6221, 0.7411, 0.6221, 0.8573, 0.9162, 0.3333, 0.9512, 0.3333, 0.9512, 0.6667, 0.9162, 0.6667, 0.4373, 0.9067, 0.5264, 0.9067, 0.54, 0.9395, 0.4238, 0.9395, 8.916e-09, 0.3256, 0.1131, 0.3256, 0.1131, 0.659, 5.225e-07, 0.659, 0.3744, 0.7547, 0.3744, 0.8437, 0.3416, 0.8573, 0.3416, 0.7411, 0.9512, 0.3333, 0.9839, 0.3333, 0.9839, 0.6667, 0.9512, 0.6667, 0.882, 0.8855, 0.882, 0.7964, 0.9147, 0.7829, 0.9147, 0.899, 0.882, 0.7693, 0.882, 0.6802, 0.9147, 0.6667, 0.9147, 0.7829, 0.882, 0.7964, 0.882, 0.8855, 0.8492, 0.899, 0.8492, 0.7829, 0.882, 0.6802, 0.882, 0.7693, 0.8492, 0.7829, 0.8492, 0.6667, 0.3089, 0.659, 0.3416, 0.659, 0.3416, 0.9923, 0.3089, 0.9923, 0.4238, 0.3256, 0.506, 0.3256, 0.506, 0.659, 0.4238, 0.659, 0.9629, 1.661e-07, 0.9956, 1.324e-07, 0.9956, 0.3333, 0.9629, 0.3333, 0.7314, 0.659, 0.8205, 0.659, 0.8205, 0.9923, 0.7314, 0.9923, 0.8205, 0.6667, 0.8492, 0.6667, 0.8492, 1.0, 0.8205, 1.0, 0.2119, 0.3256, 0.325, 0.3256, 0.325, 0.659, 0.2119, 0.659, 0.9279, 6.324e-09, 0.9629, -5.884e-08, 0.9629, 0.3333, 0.9279, 0.3333, 0.8205, 7.55e-07, 0.9072, 8.959e-07, 0.9072, 0.3333, 0.8205, 0.3333, 0.6221, 0.3256, 0.7383, 0.3256, 0.7383, 0.659, 0.6221, 0.659, 0.9072, 8.959e-07, 0.9279, 9.295e-07, 0.9279, 0.3333, 0.9072, 0.3333, 0.8835, 0.3333, 0.9162, 0.3333, 0.9162, 0.6667, 0.8835, 0.6667, 0.8205, 0.3333, 0.8835, 0.3333, 0.8835, 0.6667, 0.8205, 0.6667])
me_cylinder.update()
me_cube_002 = bpy.data.meshes.new('Cube.002')
me_cube_002.from_pydata([(0.1586, -0.4343, 0.9731), (0.0, -0.4343, 0.9731), (0.1586, -1.176, 0.9731), (0.0, -1.176, 0.9731), (0.0, -0.2952, 0.404), (0.1983, -0.4343, 0.7049), (0.1983, -1.176, 0.7049), (0.1586, -1.176, 1.211), (0.1828, -0.4343, 0.9042), (0.0, -0.2952, 0.9731), (0.1586, -1.394, 1.211), (0.1828, -1.176, 0.9042), (0.1604, -0.2952, 0.404), (0.1604, -0.4343, 0.5809), (0.1604, -1.176, 0.5809), (0.0, -1.176, 1.211), (0.0, -0.4343, 0.4875), (0.1604, -0.4343, 0.4875), (0.1604, -1.176, 0.4875), (0.0, -1.176, 0.4875), (0.0, 1.284, 0.9731), (0.1586, 1.284, 0.9731), (0.0, 1.284, 0.7049), (0.1983, 1.284, 0.7049), (0.0, 1.284, 0.404), (0.1604, 1.284, 0.404), (0.1828, 1.284, 0.9042), (0.0, 1.284, 0.9042), (0.0, 1.284, 0.5809), (0.1604, 1.284, 0.5809), (0.1828, -0.2952, 0.9042), (0.1983, -0.2952, 0.7049), (0.1604, -0.2952, 0.5809), (0.1586, -0.2952, 0.9731), (0.0, -1.394, 0.9731), (0.1586, -1.394, 0.9731), (0.0, -1.34, 0.7049), (0.1983, -1.34, 0.7049), (0.0, -1.34, 0.9042), (0.1828, -1.34, 0.9042), (0.0, -1.34, 0.5809), (0.1604, -1.34, 0.5809), (0.0, -1.34, 0.4875), (0.1604, -1.34, 0.4875), (0.0, -1.394, 1.211), (0.1586, -1.488, 1.043), (0.1586, -1.488, 1.211), (0.0, -1.488, 1.043), (0.0, -1.488, 1.211), (0.1586, -2.379, 1.043), (0.1586, -2.379, 1.211), (0.0, -2.379, 1.043), (0.0, -2.379, 1.211), (0.1586, -2.811, 1.043), (0.1586, -2.811, 1.211), (0.0, -2.811, 1.043), (0.0, -2.811, 1.211), (0.0, -2.595, 1.043), (0.0, -2.595, 1.211), (0.1586, -2.613, 1.211), (0.1586, -2.595, 1.043), (0.0, -2.811, 1.417), (0.1586, -2.811, 1.417), (0.0, -2.783, 1.417), (0.1586, -2.802, 1.417), (0.109, -2.297, 1.207), (0.0, -2.297, 1.207), (0.0, -2.729, 1.207), (0.109, -2.729, 1.207), (0.0, -2.297, 1.297), (0.109, -2.297, 1.297), (0.109, -2.729, 1.297), (0.0, -2.729, 1.297)], [], [(0, 1, 3, 2), (12, 4, 24, 25), (33, 30, 26, 21), (6, 11, 39, 37), (8, 11, 6, 5), (0, 2, 11, 8), (11, 2, 35, 39), (32, 12, 25, 29), (18, 14, 41, 43), (35, 10, 46, 45), (5, 6, 14, 13), (17, 18, 19, 16), (13, 14, 18, 17), (30, 31, 23, 26), (22, 23, 29, 28), (27, 26, 23, 22), (20, 21, 26, 27), (28, 29, 25, 24), (31, 32, 29, 23), (9, 33, 21, 20), (1, 0, 33, 9), (5, 13, 32, 31), (8, 5, 31, 30), (13, 17, 12, 32), (0, 8, 30, 33), (17, 16, 4, 12), (39, 38, 36, 37), (35, 34, 38, 39), (41, 40, 42, 43), (37, 36, 40, 41), (19, 18, 43, 42), (14, 6, 37, 41), (7, 15, 44, 10), (35, 2, 7, 10), (2, 3, 15, 7), (46, 48, 52, 50), (34, 35, 45, 47), (10, 44, 48, 46), (56, 54, 62, 61), (45, 46, 50, 49), (47, 45, 49, 51), (55, 53, 54, 56), (60, 59, 54, 53), (57, 60, 53, 55), (51, 49, 60, 57), (49, 50, 59, 60), (50, 52, 58, 59), (64, 63, 61, 62), (59, 58, 63, 64), (54, 59, 64, 62), (65, 68, 67, 66), (70, 69, 72, 71), (65, 66, 69, 70), (67, 68, 71, 72), (68, 65, 70, 71)])
_uv = me_cube_002.uv_layers.new(name='UVMap')
_uv.uv.foreach_set('vector', [0.625, 0.5599, 0.7498, 0.5599, 0.7498, 0.6766, 0.625, 0.6766, 0.625, 0.5599, 0.7498, 0.5599, 0.7498, 0.5599, 0.625, 0.5599, 0.625, 0.5599, 0.625, 0.5599, 0.625, 0.5599, 0.625, 0.5599, 0.625, 0.6766, 0.625, 0.6766, 0.625, 0.6766, 0.625, 0.6766, 0.625, 0.5599, 0.625, 0.6766, 0.625, 0.6766, 0.625, 0.5599, 0.625, 0.5599, 0.625, 0.6766, 0.625, 0.6766, 0.625, 0.5599, 0.625, 0.6766, 0.625, 0.6766, 0.625, 0.6766, 0.625, 0.6766, 0.625, 0.5599, 0.625, 0.5599, 0.625, 0.5599, 0.625, 0.5599, 0.625, 0.6766, 0.625, 0.6766, 0.625, 0.6766, 0.625, 0.6766, 0.625, 0.6766, 0.625, 0.6766, 0.625, 0.6766, 0.625, 0.6766, 0.625, 0.5599, 0.625, 0.6766, 0.625, 0.6766, 0.625, 0.5599, 0.625, 0.5599, 0.625, 0.6766, 0.7498, 0.6766, 0.7498, 0.5599, 0.625, 0.5599, 0.625, 0.6766, 0.625, 0.6766, 0.625, 0.5599, 0.625, 0.5599, 0.625, 0.5599, 0.625, 0.5599, 0.625, 0.5599, 0.7498, 0.5599, 0.625, 0.5599, 0.625, 0.5599, 0.7498, 0.5599, 0.7498, 0.5599, 0.625, 0.5599, 0.625, 0.5599, 0.7498, 0.5599, 0.7498, 0.5599, 0.625, 0.5599, 0.625, 0.5599, 0.7498, 0.5599, 0.7498, 0.5599, 0.625, 0.5599, 0.625, 0.5599, 0.7498, 0.5599, 0.625, 0.5599, 0.625, 0.5599, 0.625, 0.5599, 0.625, 0.5599, 0.7498, 0.5599, 0.625, 0.5599, 0.625, 0.5599, 0.7498, 0.5599, 0.7498, 0.5599, 0.625, 0.5599, 0.625, 0.5599, 0.7498, 0.5599, 0.625, 0.5599, 0.625, 0.5599, 0.625, 0.5599, 0.625, 0.5599, 0.625, 0.5599, 0.625, 0.5599, 0.625, 0.5599, 0.625, 0.5599, 0.625, 0.5599, 0.625, 0.5599, 0.625, 0.5599, 0.625, 0.5599, 0.625, 0.5599, 0.625, 0.5599, 0.625, 0.5599, 0.625, 0.5599, 0.625, 0.5599, 0.7498, 0.5599, 0.7498, 0.5599, 0.625, 0.5599, 0.625, 0.6766, 0.7498, 0.6766, 0.7498, 0.6766, 0.625, 0.6766, 0.625, 0.6766, 0.7498, 0.6766, 0.7498, 0.6766, 0.625, 0.6766, 0.625, 0.6766, 0.7498, 0.6766, 0.7498, 0.6766, 0.625, 0.6766, 0.625, 0.6766, 0.7498, 0.6766, 0.7498, 0.6766, 0.625, 0.6766, 0.7498, 0.6766, 0.625, 0.6766, 0.625, 0.6766, 0.7498, 0.6766, 0.625, 0.6766, 0.625, 0.6766, 0.625, 0.6766, 0.625, 0.6766, 0.625, 0.6766, 0.7498, 0.6766, 0.7498, 0.6766, 0.625, 0.6766, 0.625, 0.6766, 0.625, 0.6766, 0.625, 0.6766, 0.625, 0.6766, 0.625, 0.6766, 0.7498, 0.6766, 0.7498, 0.6766, 0.625, 0.6766, 0.625, 0.6766, 0.7498, 0.6766, 0.7498, 0.6766, 0.625, 0.6766, 0.7498, 0.6766, 0.625, 0.6766, 0.625, 0.6766, 0.7498, 0.6766, 0.625, 0.6766, 0.7498, 0.6766, 0.7498, 0.6766, 0.625, 0.6766, 0.7498, 0.6766, 0.625, 0.6766, 0.625, 0.6766, 0.7498, 0.6766, 0.625, 0.6766, 0.625, 0.6766, 0.625, 0.6766, 0.625, 0.6766, 0.7498, 0.6766, 0.625, 0.6766, 0.625, 0.6766, 0.7498, 0.6766, 0.7498, 0.6766, 0.625, 0.6766, 0.625, 0.6766, 0.7498, 0.6766, 0.625, 0.6766, 0.625, 0.6766, 0.625, 0.6766, 0.625, 0.6766, 0.7498, 0.6766, 0.625, 0.6766, 0.625, 0.6766, 0.7498, 0.6766, 0.7498, 0.6766, 0.625, 0.6766, 0.625, 0.6766, 0.7498, 0.6766, 0.625, 0.6766, 0.625, 0.6766, 0.625, 0.6766, 0.625, 0.6766, 0.625, 0.6766, 0.7498, 0.6766, 0.7498, 0.6766, 0.625, 0.6766, 0.625, 0.6766, 0.7498, 0.6766, 0.7498, 0.6766, 0.625, 0.6766, 0.625, 0.6766, 0.7498, 0.6766, 0.7498, 0.6766, 0.625, 0.6766, 0.625, 0.6766, 0.625, 0.6766, 0.625, 0.6766, 0.625, 0.6766, 0.625, 0.6766, 0.625, 0.6766, 0.7498, 0.6766, 0.7498, 0.6766, 0.625, 0.6766, 0.7498, 0.6766, 0.7498, 0.6766, 0.625, 0.6766, 0.625, 0.6766, 0.7498, 0.6766, 0.7498, 0.6766, 0.625, 0.6766, 0.7498, 0.6766, 0.625, 0.6766, 0.625, 0.6766, 0.7498, 0.6766, 0.625, 0.6766, 0.625, 0.6766, 0.625, 0.6766, 0.625, 0.6766])
me_cube_002.update()
me_cube_003 = bpy.data.meshes.new('Cube.003')
me_cube_003.from_pydata([(0.0, 1.284, 0.9745), (0.1642, 1.284, 0.9745), (0.0, 1.284, 0.7024), (0.2045, 1.284, 0.7024), (0.0, 1.284, 0.3971), (0.166, 1.284, 0.3971), (0.1887, 1.284, 0.9047), (0.0, 1.284, 0.9047), (0.0, 1.284, 0.5767), (0.166, 1.284, 0.5767), (0.0, 1.364, 0.9745), (0.1642, 1.364, 0.9745), (0.1642, 3.579, 0.9745), (0.2045, 1.364, 0.7024), (0.0, 1.364, 0.4164), (0.1967, 1.364, 0.4417), (0.1887, 1.364, 0.9047), (0.0, 3.628, 0.7024), (0.0, 3.579, 0.9745), (0.1967, 1.364, 0.5767), (0.0, 3.202, 0.9745), (0.1642, 3.202, 0.9745), (0.1642, 3.45, 1.225), (0.2045, 3.202, 0.7024), (0.0, 3.202, 0.4164), (0.1967, 3.202, 0.4417), (0.1887, 3.202, 0.9047), (0.0, 3.202, 1.225), (0.0, 3.45, 1.225), (0.1967, 3.202, 0.5767), (0.2045, 3.628, 0.7024), (0.0, 3.556, 0.4177), (0.1967, 3.567, 0.4404), (0.1887, 3.604, 0.9047), (0.0, 3.604, 0.9047), (0.0, 3.635, 0.5767), (0.1967, 3.635, 0.5767), (0.1642, 3.202, 1.225)], [], [(2, 8, 9, 3), (7, 2, 3, 6), (0, 7, 6, 1), (8, 4, 5, 9), (16, 13, 23, 26), (15, 14, 24, 25), (19, 15, 25, 29), (11, 16, 26, 21), (6, 3, 13, 16), (3, 9, 19, 13), (0, 1, 11, 10), (1, 6, 16, 11), (9, 5, 15, 19), (5, 4, 14, 15), (23, 29, 36, 30), (26, 23, 30, 33), (25, 24, 31, 32), (29, 25, 32, 36), (13, 19, 29, 23), (10, 11, 21, 20), (17, 30, 36, 35), (34, 33, 30, 17), (18, 12, 33, 34), (35, 36, 32, 31), (21, 12, 22, 37), (21, 26, 33, 12), (27, 37, 22, 28), (12, 18, 28, 22), (20, 21, 37, 27)])
_uv = me_cube_003.uv_layers.new(name='UVMap')
_uv.uv.foreach_set('vector', [0.7498, 0.5599, 0.7498, 0.5599, 0.625, 0.5599, 0.625, 0.5599, 0.7498, 0.5599, 0.7498, 0.5599, 0.625, 0.5599, 0.625, 0.5599, 0.7498, 0.5599, 0.7498, 0.5599, 0.625, 0.5599, 0.625, 0.5599, 0.7498, 0.5599, 0.7498, 0.5599, 0.625, 0.5599, 0.625, 0.5599, 0.625, 0.5599, 0.625, 0.5599, 0.625, 0.5599, 0.625, 0.5599, 0.625, 0.5599, 0.7498, 0.5599, 0.7498, 0.5599, 0.625, 0.5599, 0.625, 0.5599, 0.625, 0.5599, 0.625, 0.5599, 0.625, 0.5599, 0.625, 0.5599, 0.625, 0.5599, 0.625, 0.5599, 0.625, 0.5599, 0.625, 0.5599, 0.625, 0.5599, 0.625, 0.5599, 0.625, 0.5599, 0.625, 0.5599, 0.625, 0.5599, 0.625, 0.5599, 0.625, 0.5599, 0.7498, 0.5599, 0.625, 0.5599, 0.625, 0.5599, 0.7498, 0.5599, 0.625, 0.5599, 0.625, 0.5599, 0.625, 0.5599, 0.625, 0.5599, 0.625, 0.5599, 0.625, 0.5599, 0.625, 0.5599, 0.625, 0.5599, 0.625, 0.5599, 0.7498, 0.5599, 0.7498, 0.5599, 0.625, 0.5599, 0.625, 0.5599, 0.625, 0.5599, 0.625, 0.5599, 0.625, 0.5599, 0.625, 0.5599, 0.625, 0.5599, 0.625, 0.5599, 0.625, 0.5599, 0.625, 0.5599, 0.7498, 0.5599, 0.7498, 0.5599, 0.625, 0.5599, 0.625, 0.5599, 0.625, 0.5599, 0.625, 0.5599, 0.625, 0.5599, 0.625, 0.5599, 0.625, 0.5599, 0.625, 0.5599, 0.625, 0.5599, 0.7498, 0.5599, 0.625, 0.5599, 0.625, 0.5599, 0.7498, 0.5599, 0.7498, 0.5599, 0.625, 0.5599, 0.625, 0.5599, 0.7498, 0.5599, 0.7498, 0.5599, 0.625, 0.5599, 0.625, 0.5599, 0.7498, 0.5599, 0.7498, 0.5599, 0.625, 0.5599, 0.625, 0.5599, 0.7498, 0.5599, 0.7498, 0.5599, 0.625, 0.5599, 0.625, 0.5599, 0.7498, 0.5599, 0.625, 0.5599, 0.625, 0.5599, 0.625, 0.5599, 0.625, 0.5599, 0.625, 0.5599, 0.625, 0.5599, 0.625, 0.5599, 0.625, 0.5599, 0.7498, 0.5599, 0.625, 0.5599, 0.625, 0.5599, 0.7498, 0.5599, 0.625, 0.5599, 0.7498, 0.5599, 0.7498, 0.5599, 0.625, 0.5599, 0.7498, 0.5599, 0.625, 0.5599, 0.625, 0.5599, 0.7498, 0.5599])
me_cube_003.update()
me_cube_004 = bpy.data.meshes.new('Cube.004')
me_cube_004.from_pydata([(-0.114, -1.532, -0.1581), (-0.114, -1.532, 0.08693), (-0.114, -0.2951, -0.1581), (-0.114, -0.2951, 0.08693), (0.114, -1.532, -0.1581), (0.114, -1.532, 0.08693), (0.114, -0.2951, -0.1581), (0.114, -0.2951, 0.08693), (-0.0456, -0.2453, -0.1457), (0.0456, -0.2453, -0.1457), (-0.03811, -0.3449, -0.1276), (-0.03811, -0.2453, -0.1276), (0.03811, -0.3449, -0.1276), (0.03811, -0.2453, -0.1276), (0.092, -0.3449, -0.07372), (0.092, -0.2453, -0.07372), (0.092, -0.3449, 0.002503), (0.092, -0.2453, 0.002503), (0.03811, -0.3449, 0.0564), (0.03811, -0.2453, 0.0564), (-0.03811, -0.3449, 0.0564), (-0.03811, -0.2453, 0.0564), (-0.092, -0.3449, 0.002503), (-0.092, -0.2453, 0.002503), (-0.092, -0.3449, -0.07372), (-0.092, -0.2453, -0.07372), (0.1101, -0.2453, -0.08121), (0.1101, -0.2453, 0.009997), (0.0456, -0.2453, 0.07449), (-0.0456, -0.2453, 0.07449), (-0.1101, -0.2453, 0.009997), (-0.1101, -0.2453, -0.08121), (-0.0456, -0.1915, -0.1457), (-0.1101, -0.1915, -0.08121), (-0.1101, -0.1915, 0.009997), (-0.0456, -0.1915, 0.07449), (0.0456, -0.1915, 0.07449), (0.1101, -0.1915, 0.009997), (0.1101, -0.1915, -0.08121), (0.0456, -0.1915, -0.1457), (0.1339, -1.58, 0.1144), (0.1339, -0.2855, 0.08693), (0.2217, -1.58, 0.1144), (0.2217, -0.2855, 0.08693), (0.1339, -1.579, 0.154), (0.1339, -0.2942, 0.1265), (0.2217, -0.2942, 0.1265), (0.2217, -1.579, 0.154), (0.1339, -0.4907, 0.09074), (0.2217, -0.4907, 0.09074), (0.1339, -0.4725, 0.1303), (0.2217, -0.4725, 0.1303), (0.1339, -0.4596, 0.05511), (0.1339, -0.3138, 0.05129), (0.2217, -0.3138, 0.05129), (0.2217, -0.4596, 0.05511), (0.1339, -0.1608, -0.02074), (0.2217, -0.1608, -0.02074), (0.1339, -0.2926, -0.02263), (0.2217, -0.2926, -0.02263), (0.1339, -0.1608, -0.2481), (0.2217, -0.1608, -0.2481), (0.1339, -0.2926, -0.2481), (0.2217, -0.2926, -0.2481), (0.1711, -0.3737, -0.185), (0.1711, -1.455, -0.185), (0.1882, -0.3737, -0.1921), (0.1882, -1.455, -0.1921), (0.1953, -0.3737, -0.2092), (0.1953, -1.455, -0.2092), (0.1882, -0.3737, -0.2263), (0.1882, -1.455, -0.2263), (0.1711, -0.3737, -0.2334), (0.1711, -1.455, -0.2334), (0.154, -0.3737, -0.2263), (0.154, -1.455, -0.2263), (0.1469, -0.3737, -0.2092), (0.1469, -1.455, -0.2092), (0.154, -0.3737, -0.1921), (0.154, -1.455, -0.1921), (0.1591, -1.497, -0.4685), (0.1591, -1.497, -0.2357), (0.1591, -0.3108, -0.4685), (0.1591, -0.3108, -0.2357), (0.1831, -1.497, -0.4685), (0.1831, -1.497, -0.2357), (0.1831, -0.3108, -0.4685), (0.1831, -0.3108, -0.2357), (0.1711, -0.3737, -0.185), (0.1711, -1.455, -0.185), (0.1882, -0.3737, -0.1921), (0.1882, -1.455, -0.1921), (0.1953, -0.3737, -0.2092), (0.1953, -1.455, -0.2092), (0.1882, -0.3737, -0.2263), (0.1882, -1.455, -0.2263), (0.1711, -0.3737, -0.2334), (0.1711, -1.455, -0.2334), (0.154, -0.3737, -0.2263), (0.154, -1.455, -0.2263), (0.1469, -0.3737, -0.2092), (0.1469, -1.455, -0.2092), (0.154, -0.3737, -0.1921), (0.154, -1.455, -0.1921), (0.1711, -0.3737, -0.1718), (0.1975, -0.3737, -0.1828), (0.1975, -1.455, -0.1828), (0.1711, -1.455, -0.1718), (0.2085, -0.3737, -0.2092), (0.2085, -1.455, -0.2092), (0.1975, -0.3737, -0.2357), (0.1975, -1.455, -0.2357), (0.1711, -0.3737, -0.4587), (0.1711, -1.455, -0.4587), (0.1446, -0.3737, -0.2357), (0.1446, -1.455, -0.2357), (0.1336, -0.3737, -0.2092), (0.1336, -1.455, -0.2092), (0.1446, -0.3737, -0.1828), (0.1446, -1.455, -0.1828), (0.1591, -0.3724, -0.4685), (0.1591, -0.3724, -0.2357), (0.1831, -0.3724, -0.4685), (0.1831, -0.3724, -0.2357), (0.2162, -0.3226, -0.2568), (0.2162, -0.3226, -0.4474), (0.2162, -0.3659, -0.4474), (0.2162, -0.3659, -0.2568), (0.1339, -0.1608, -0.2843), (0.2217, -0.1608, -0.2843), (0.1339, -0.2926, -0.2843), (0.2217, -0.2926, -0.2843), (0.1339, -0.1608, -0.4822), (0.2217, -0.1608, -0.4822), (0.1339, -0.2926, -0.4822), (0.2217, -0.2926, -0.4822), (0.1831, -1.482, -0.3733), (0.1831, -1.482, -0.331), (0.1831, -0.387, -0.3733), (0.1831, -0.387, -0.331), (0.2029, -0.387, -0.3394), (0.2029, -1.482, -0.3394), (0.2029, -1.482, -0.3649), (0.2029, -0.387, -0.3649), (0.1711, -1.456, -0.1819), (0.1904, -1.456, -0.1899), (0.1984, -1.456, -0.2092), (0.1904, -1.456, -0.2286), (0.1711, -1.456, -0.2366), (0.1517, -1.456, -0.2286), (0.1437, -1.456, -0.2092), (0.1517, -1.456, -0.1899), (0.1904, -1.502, -0.1899), (0.1711, -1.502, -0.1819), (0.1984, -1.502, -0.2092), (0.1904, -1.502, -0.2286), (0.1711, -1.502, -0.2366), (0.1517, -1.502, -0.2286), (0.1437, -1.502, -0.2092), (0.1517, -1.502, -0.1899), (0.1711, -0.3375, -0.185), (0.1882, -0.3375, -0.1921), (0.1953, -0.3375, -0.2092), (0.1882, -0.3375, -0.2263), (0.1711, -0.3375, -0.2334), (0.154, -0.3375, -0.2263), (0.1469, -0.3375, -0.2092), (0.154, -0.3375, -0.1921), (0.1711, -0.3375, -0.1777), (0.1934, -0.3375, -0.1869), (0.2026, -0.3375, -0.2092), (0.1934, -0.3375, -0.2315), (0.1711, -0.3375, -0.2408), (0.1488, -0.3375, -0.2315), (0.1395, -0.3375, -0.2092), (0.1488, -0.3375, -0.1869), (0.1711, -0.2712, -0.1777), (0.1934, -0.2712, -0.1869), (0.2026, -0.2712, -0.2092), (0.1934, -0.2712, -0.2315), (0.1711, -0.2712, -0.2408), (0.1488, -0.2712, -0.2315), (0.1395, -0.2712, -0.2092), (0.1488, -0.2712, -0.1869)], [], [(0, 1, 3, 2), (2, 3, 7, 6), (6, 7, 5, 4), (4, 5, 1, 0), (2, 6, 4, 0), (7, 3, 1, 5), (31, 30, 34, 33), (11, 25, 31, 8), (10, 11, 13, 12), (29, 28, 36, 35), (19, 17, 27, 28), (12, 13, 15, 14), (30, 29, 35, 34), (25, 23, 30, 31), (14, 15, 17, 16), (8, 31, 33, 32), (17, 15, 26, 27), (16, 17, 19, 18), (27, 26, 38, 37), (13, 11, 8, 9), (18, 19, 21, 20), (39, 32, 33, 34, 35, 36, 37, 38), (23, 21, 29, 30), (20, 21, 23, 22), (15, 13, 9, 26), (28, 27, 37, 36), (22, 23, 25, 24), (26, 9, 39, 38), (21, 19, 28, 29), (24, 25, 11, 10), (10, 12, 14, 16, 18, 20, 22, 24), (9, 8, 32, 39), (49, 42, 40, 48), (51, 50, 44, 47), (49, 43, 46, 51), (48, 40, 44, 50), (40, 42, 47, 44), (43, 41, 45, 46), (41, 48, 50, 45), (42, 49, 51, 47), (46, 45, 50, 51), (43, 49, 55, 54), (54, 55, 52, 53), (48, 41, 53, 52), (53, 41, 56, 58), (49, 48, 52, 55), (58, 56, 60, 62), (43, 54, 59, 57), (41, 43, 57, 56), (54, 53, 58, 59), (60, 61, 63, 62), (59, 58, 62, 63), (57, 59, 63, 61), (56, 57, 61, 60), (64, 65, 67, 66), (66, 67, 69, 68), (68, 69, 71, 70), (70, 71, 73, 72), (72, 73, 75, 74), (74, 75, 77, 76), (67, 65, 79, 77, 75, 73, 71, 69), (76, 77, 79, 78), (78, 79, 65, 64), (70, 72, 164, 163), (120, 121, 83, 82), (82, 83, 87, 86), (122, 123, 85, 84), (84, 85, 81, 80), (120, 122, 84, 80), (123, 121, 81, 85), (88, 90, 91, 89), (90, 92, 93, 91), (92, 94, 95, 93), (94, 96, 97, 95), (96, 98, 99, 97), (98, 100, 101, 99), (100, 102, 103, 101), (102, 88, 89, 103), (104, 107, 106, 105), (105, 106, 109, 108), (108, 109, 111, 110), (110, 111, 113, 112), (112, 113, 115, 114), (114, 115, 117, 116), (116, 117, 119, 118), (118, 119, 107, 104), (99, 101, 117, 115), (96, 94, 110, 112), (95, 97, 113, 111), (92, 90, 105, 108), (102, 100, 116, 118), (91, 93, 109, 106), (101, 103, 119, 117), (98, 96, 112, 114), (97, 99, 115, 113), (94, 92, 108, 110), (88, 102, 118, 104), (90, 88, 104, 105), (93, 95, 111, 109), (103, 89, 107, 119), (89, 91, 106, 107), (100, 98, 114, 116), (87, 83, 121, 123), (82, 86, 122, 120), (123, 122, 126, 127), (80, 81, 121, 120), (125, 124, 127, 126), (86, 87, 124, 125), (87, 123, 127, 124), (122, 86, 125, 126), (128, 130, 131, 129), (132, 133, 135, 134), (130, 128, 132, 134), (131, 130, 134, 135), (129, 131, 135, 133), (128, 129, 133, 132), (138, 136, 137, 139), (143, 140, 141, 142), (136, 138, 143, 142), (139, 137, 141, 140), (138, 139, 140, 143), (137, 136, 142, 141), (145, 146, 147, 148, 149, 150, 151, 144), (152, 153, 159, 158, 157, 156, 155, 154), (147, 146, 154, 155), (145, 144, 153, 152), (144, 151, 159, 153), (150, 149, 157, 158), (148, 147, 155, 156), (146, 145, 152, 154), (151, 150, 158, 159), (149, 148, 156, 157), (160, 161, 162, 163, 164, 165, 166, 167), (76, 78, 167, 166), (66, 68, 162, 161), (72, 74, 165, 164), (78, 64, 160, 167), (64, 66, 161, 160), (68, 70, 163, 162), (74, 76, 166, 165), (168, 175, 174, 173, 172, 171, 170, 169), (176, 177, 178, 179, 180, 181, 182, 183), (174, 175, 183, 182), (172, 173, 181, 180), (170, 171, 179, 178), (168, 169, 177, 176), (175, 168, 176, 183), (173, 174, 182, 181), (171, 172, 180, 179), (169, 170, 178, 177)])
_uv = me_cube_004.uv_layers.new(name='UVMap')
_uv.uv.foreach_set('vector', [0.375, 0.0, 0.625, 0.0, 0.625, 0.25, 0.375, 0.25, 0.375, 0.25, 0.625, 0.25, 0.625, 0.5, 0.375, 0.5, 0.375, 0.5, 0.625, 0.5, 0.625, 0.75, 0.375, 0.75, 0.375, 0.75, 0.625, 0.75, 0.625, 1.0, 0.375, 1.0, 0.125, 0.5, 0.375, 0.5, 0.375, 0.75, 0.125, 0.75, 0.625, 0.5, 0.875, 0.5, 0.875, 0.75, 0.625, 0.75, 0.125, 1.0, 0.25, 1.0, 0.25, 1.0, 0.125, 1.0, 0.0, 1.0, 0.125, 1.0, 0.125, 1.0, 0.0, 1.0, 1.0, 0.5, 1.0, 1.0, 0.875, 1.0, 0.875, 0.5, 0.375, 1.0, 0.5, 1.0, 0.5, 1.0, 0.375, 1.0, 0.5, 1.0, 0.625, 1.0, 0.625, 1.0, 0.5, 1.0, 0.875, 0.5, 0.875, 1.0, 0.75, 1.0, 0.75, 0.5, 0.25, 1.0, 0.375, 1.0, 0.375, 1.0, 0.25, 1.0, 0.125, 1.0, 0.25, 1.0, 0.25, 1.0, 0.125, 1.0, 0.75, 0.5, 0.75, 1.0, 0.625, 1.0, 0.625, 0.5, 0.0, 1.0, 0.125, 1.0, 0.125, 1.0, 0.0, 1.0, 0.625, 1.0, 0.75, 1.0, 0.75, 1.0, 0.625, 1.0, 0.625, 0.5, 0.625, 1.0, 0.5, 1.0, 0.5, 0.5, 0.625, 1.0, 0.75, 1.0, 0.75, 1.0, 0.625, 1.0, 0.875, 1.0, 1.0, 1.0, 1.0, 1.0, 0.875, 1.0, 0.5, 0.5, 0.5, 1.0, 0.375, 1.0, 0.375, 0.5, 0.4197, 0.4197, 0.25, 0.49, 0.08029, 0.4197, 0.01, 0.25, 0.08029, 0.08029, 0.25, 0.01, 0.4197, 0.08029, 0.49, 0.25, 0.25, 1.0, 0.375, 1.0, 0.375, 1.0, 0.25, 1.0, 0.375, 0.5, 0.375, 1.0, 0.25, 1.0, 0.25, 0.5, 0.75, 1.0, 0.875, 1.0, 0.875, 1.0, 0.75, 1.0, 0.5, 1.0, 0.625, 1.0, 0.625, 1.0, 0.5, 1.0, 0.25, 0.5, 0.25, 1.0, 0.125, 1.0, 0.125, 0.5, 0.75, 1.0, 0.875, 1.0, 0.875, 1.0, 0.75, 1.0, 0.375, 1.0, 0.5, 1.0, 0.5, 1.0, 0.375, 1.0, 0.125, 0.5, 0.125, 1.0, 0.0, 1.0, 0.0, 0.5, 0.75, 0.49, 0.9197, 0.4197, 0.99, 0.25, 0.9197, 0.08029, 0.75, 0.01, 0.5803, 0.08029, 0.51, 0.25, 0.5803, 0.4197, 0.875, 1.0, 1.0, 1.0, 1.0, 1.0, 0.875, 1.0, 0.625, 0.5347, 0.625, 0.75, 0.875, 0.75, 0.875, 0.5347, 0.625, 0.5347, 0.875, 0.5347, 0.875, 0.75, 0.625, 0.75, 0.625, 0.5347, 0.625, 0.5, 0.625, 0.5, 0.625, 0.5347, 0.875, 0.5347, 0.875, 0.75, 0.875, 0.75, 0.875, 0.5347, 0.875, 0.75, 0.625, 0.75, 0.625, 0.75, 0.875, 0.75, 0.625, 0.5, 0.875, 0.5, 0.875, 0.5, 0.625, 0.5, 0.875, 0.5, 0.875, 0.5347, 0.875, 0.5347, 0.875, 0.5, 0.625, 0.75, 0.625, 0.5347, 0.625, 0.5347, 0.625, 0.75, 0.625, 0.5, 0.875, 0.5, 0.875, 0.5347, 0.625, 0.5347, 0.625, 0.5, 0.625, 0.5347, 0.625, 0.5347, 0.625, 0.5, 0.625, 0.5, 0.625, 0.5347, 0.875, 0.5347, 0.875, 0.5, 0.875, 0.5347, 0.875, 0.5, 0.875, 0.5, 0.875, 0.5347, 0.875, 0.5, 0.875, 0.5, 0.875, 0.5, 0.875, 0.5, 0.625, 0.5347, 0.875, 0.5347, 0.875, 0.5347, 0.625, 0.5347, 0.875, 0.5, 0.875, 0.5, 0.875, 0.5, 0.875, 0.5, 0.625, 0.5, 0.625, 0.5, 0.625, 0.5, 0.625, 0.5, 0.875, 0.5, 0.625, 0.5, 0.625, 0.5, 0.875, 0.5, 0.625, 0.5, 0.875, 0.5, 0.875, 0.5, 0.625, 0.5, 0.875, 0.5, 0.625, 0.5, 0.625, 0.5, 0.875, 0.5, 0.625, 0.5, 0.875, 0.5, 0.875, 0.5, 0.625, 0.5, 0.625, 0.5, 0.625, 0.5, 0.625, 0.5, 0.625, 0.5, 0.875, 0.5, 0.625, 0.5, 0.625, 0.5, 0.875, 0.5, 1.0, 0.5, 1.0, 1.0, 0.875, 1.0, 0.875, 0.5, 0.875, 0.5, 0.875, 1.0, 0.75, 1.0, 0.75, 0.5, 0.75, 0.5, 0.75, 1.0, 0.625, 1.0, 0.625, 0.5, 0.625, 0.5, 0.625, 1.0, 0.5, 1.0, 0.5, 0.5, 0.5, 0.5, 0.5, 1.0, 0.375, 1.0, 0.375, 0.5, 0.375, 0.5, 0.375, 1.0, 0.25, 1.0, 0.25, 0.5, 0.4197, 0.4197, 0.25, 0.49, 0.08029, 0.4197, 0.01, 0.25, 0.08029, 0.08029, 0.25, 0.01, 0.4197, 0.08029, 0.49, 0.25, 0.25, 0.5, 0.25, 1.0, 0.125, 1.0, 0.125, 0.5, 0.125, 0.5, 0.125, 1.0, 0.0, 1.0, 0.0, 0.5, 0.625, 0.5, 0.5, 0.5, 0.5, 0.5, 0.625, 0.5, 0.375, 0.237, 0.625, 0.237, 0.625, 0.25, 0.375, 0.25, 0.375, 0.25, 0.625, 0.25, 0.625, 0.5, 0.375, 0.5, 0.375, 0.513, 0.625, 0.513, 0.625, 0.75, 0.375, 0.75, 0.375, 0.75, 0.625, 0.75, 0.625, 1.0, 0.375, 1.0, 0.125, 0.513, 0.375, 0.513, 0.375, 0.75, 0.125, 0.75, 0.625, 0.513, 0.875, 0.513, 0.875, 0.75, 0.625, 0.75, 1.0, 0.5, 0.875, 0.5, 0.875, 1.0, 1.0, 1.0, 0.875, 0.5, 0.75, 0.5, 0.75, 1.0, 0.875, 1.0, 0.75, 0.5, 0.625, 0.5, 0.625, 1.0, 0.75, 1.0, 0.625, 0.5, 0.5, 0.5, 0.5, 1.0, 0.625, 1.0, 0.5, 0.5, 0.375, 0.5, 0.375, 1.0, 0.5, 1.0, 0.375, 0.5, 0.25, 0.5, 0.25, 1.0, 0.375, 1.0, 0.25, 0.5, 0.125, 0.5, 0.125, 1.0, 0.25, 1.0, 0.125, 0.5, 0.0, 0.5, 0.0, 1.0, 0.125, 1.0, 1.0, 0.5, 1.0, 1.0, 0.875, 1.0, 0.875, 0.5, 0.875, 0.5, 0.875, 1.0, 0.75, 1.0, 0.75, 0.5, 0.75, 0.5, 0.75, 1.0, 0.625, 1.0, 0.625, 0.5, 0.625, 0.5, 0.625, 1.0, 0.5, 1.0, 0.5, 0.5, 0.5, 0.5, 0.5, 1.0, 0.375, 1.0, 0.375, 0.5, 0.375, 0.5, 0.375, 1.0, 0.25, 1.0, 0.25, 0.5, 0.25, 0.5, 0.25, 1.0, 0.125, 1.0, 0.125, 0.5, 0.125, 0.5, 0.125, 1.0, 0.0, 1.0, 0.0, 0.5, 0.375, 1.0, 0.25, 1.0, 0.25, 1.0, 0.375, 1.0, 0.5, 0.5, 0.625, 0.5, 0.625, 0.5, 0.5, 0.5, 0.625, 1.0, 0.5, 1.0, 0.5, 1.0, 0.625, 1.0, 0.75, 0.5, 0.875, 0.5, 0.875, 0.5, 0.75, 0.5, 0.125, 0.5, 0.25, 0.5, 0.25, 0.5, 0.125, 0.5, 0.875, 1.0, 0.75, 1.0, 0.75, 1.0, 0.875, 1.0, 0.25, 1.0, 0.125, 1.0, 0.125, 1.0, 0.25, 1.0, 0.375, 0.5, 0.5, 0.5, 0.5, 0.5, 0.375, 0.5, 0.5, 1.0, 0.375, 1.0, 0.375, 1.0, 0.5, 1.0, 0.625, 0.5, 0.75, 0.5, 0.75, 0.5, 0.625, 0.5, 0.0, 0.5, 0.125, 0.5, 0.125, 0.5, 0.0, 0.5, 0.875, 0.5, 1.0, 0.5, 1.0, 0.5, 0.875, 0.5, 0.75, 1.0, 0.625, 1.0, 0.625, 1.0, 0.75, 1.0, 0.125, 1.0, 0.0, 1.0, 0.0, 1.0, 0.125, 1.0, 1.0, 1.0, 0.875, 1.0, 0.875, 1.0, 1.0, 1.0, 0.25, 0.5, 0.375, 0.5, 0.375, 0.5, 0.25, 0.5, 0.625, 0.5, 0.875, 0.5, 0.875, 0.513, 0.625, 0.513, 0.125, 0.5, 0.375, 0.5, 0.375, 0.513, 0.125, 0.513, 0.625, 0.513, 0.375, 0.513, 0.375, 0.513, 0.625, 0.513, 0.375, 0.0, 0.625, 0.0, 0.625, 0.237, 0.375, 0.237, 0.375, 0.5, 0.625, 0.5, 0.625, 0.513, 0.375, 0.513, 0.375, 0.5, 0.625, 0.5, 0.625, 0.5, 0.375, 0.5, 0.625, 0.5, 0.625, 0.513, 0.625, 0.513, 0.625, 0.5, 0.375, 0.513, 0.375, 0.5, 0.375, 0.5, 0.375, 0.513, 0.875, 0.5, 0.875, 0.5, 0.625, 0.5, 0.625, 0.5, 0.875, 0.5, 0.625, 0.5, 0.625, 0.5, 0.875, 0.5, 0.875, 0.5, 0.875, 0.5, 0.875, 0.5, 0.875, 0.5, 0.625, 0.5, 0.875, 0.5, 0.875, 0.5, 0.625, 0.5, 0.625, 0.5, 0.625, 0.5, 0.625, 0.5, 0.625, 0.5, 0.875, 0.5, 0.625, 0.5, 0.625, 0.5, 0.875, 0.5, 0.375, 0.513, 0.375, 0.75, 0.625, 0.75, 0.625, 0.513, 0.375, 0.513, 0.625, 0.513, 0.625, 0.75, 0.375, 0.75, 0.375, 0.75, 0.375, 0.513, 0.375, 0.513, 0.375, 0.75, 0.625, 0.513, 0.625, 0.75, 0.625, 0.75, 0.625, 0.513, 0.375, 0.513, 0.625, 0.513, 0.625, 0.513, 0.375, 0.513, 0.625, 0.75, 0.375, 0.75, 0.375, 0.75, 0.625, 0.75, 0.4197, 0.4197, 0.49, 0.25, 0.4197, 0.08029, 0.25, 0.01, 0.08029, 0.08029, 0.01, 0.25, 0.08029, 0.4197, 0.25, 0.49, 0.4197, 0.4197, 0.25, 0.49, 0.08029, 0.4197, 0.01, 0.25, 0.08029, 0.08029, 0.25, 0.01, 0.4197, 0.08029, 0.49, 0.25, 0.4197, 0.08029, 0.49, 0.25, 0.49, 0.25, 0.4197, 0.08029, 0.4197, 0.4197, 0.25, 0.49, 0.25, 0.49, 0.4197, 0.4197, 0.25, 0.49, 0.08029, 0.4197, 0.08029, 0.4197, 0.25, 0.49, 0.01, 0.25, 0.08029, 0.08029, 0.08029, 0.08029, 0.01, 0.25, 0.25, 0.01, 0.4197, 0.08029, 0.4197, 0.08029, 0.25, 0.01, 0.49, 0.25, 0.4197, 0.4197, 0.4197, 0.4197, 0.49, 0.25, 0.08029, 0.4197, 0.01, 0.25, 0.01, 0.25, 0.08029, 0.4197, 0.08029, 0.08029, 0.25, 0.01, 0.25, 0.01, 0.08029, 0.08029, 0.75, 0.49, 0.9197, 0.4197, 0.99, 0.25, 0.9197, 0.08029, 0.75, 0.01, 0.5803, 0.08029, 0.51, 0.25, 0.5803, 0.4197, 0.25, 0.5, 0.125, 0.5, 0.125, 0.5, 0.25, 0.5, 0.875, 0.5, 0.75, 0.5, 0.75, 0.5, 0.875, 0.5, 0.5, 0.5, 0.375, 0.5, 0.375, 0.5, 0.5, 0.5, 0.125, 0.5, 0.0, 0.5, 0.0, 0.5, 0.125, 0.5, 1.0, 0.5, 0.875, 0.5, 0.875, 0.5, 1.0, 0.5, 0.75, 0.5, 0.625, 0.5, 0.625, 0.5, 0.75, 0.5, 0.375, 0.5, 0.25, 0.5, 0.25, 0.5, 0.375, 0.5, 0.75, 0.49, 0.5803, 0.4197, 0.51, 0.25, 0.5803, 0.08029, 0.75, 0.01, 0.9197, 0.08029, 0.99, 0.25, 0.9197, 0.4197, 0.75, 0.49, 0.9197, 0.4197, 0.99, 0.25, 0.9197, 0.08029, 0.75, 0.01, 0.5803, 0.08029, 0.51, 0.25, 0.5803, 0.4197, 0.51, 0.25, 0.5803, 0.4197, 0.5803, 0.4197, 0.51, 0.25, 0.75, 0.01, 0.5803, 0.08029, 0.5803, 0.08029, 0.75, 0.01, 0.99, 0.25, 0.9197, 0.08029, 0.9197, 0.08029, 0.99, 0.25, 0.75, 0.49, 0.9197, 0.4197, 0.9197, 0.4197, 0.75, 0.49, 0.5803, 0.4197, 0.75, 0.49, 0.75, 0.49, 0.5803, 0.4197, 0.5803, 0.08029, 0.51, 0.25, 0.51, 0.25, 0.5803, 0.08029, 0.9197, 0.08029, 0.75, 0.01, 0.75, 0.01, 0.9197, 0.08029, 0.9197, 0.4197, 0.99, 0.25, 0.99, 0.25, 0.9197, 0.4197])
me_cube_004.update()

# ---- objects
ob_empty = bpy.data.objects.new('Empty', None)
ob_cube = bpy.data.objects.new('Cube', me_cube_001)
ob_cylinder = bpy.data.objects.new('Cylinder', me_cylinder)
ob_cube_001 = bpy.data.objects.new('Cube.001', me_cube_002)
ob_cube_002 = bpy.data.objects.new('Cube.002', me_cube_003)
ob_cube_003 = bpy.data.objects.new('Cube.003', me_cube_004)

# ---- transforms, parenting, visibility, modifiers, constraints
ob_empty.location = (-4.0, -0.252, 0.2363)
ob_empty.rotation_euler = (1.571, 2.22e-16, 1.571)
ob_empty.scale = (2.0, 2.0, 2.0)
ob_empty.empty_display_type = 'IMAGE'
ob_empty.empty_display_size = 5.0
ob_cube.location = (0.0, 0.0, 0.0)
_m = ob_cube.modifiers.new('Mirror', 'MIRROR')
_m.use_clip = True
ob_cylinder.location = (0.0, 0.0, 0.0)
ob_cube_001.location = (0.0, 0.0, 0.0)
_m = ob_cube_001.modifiers.new('Mirror', 'MIRROR')
_m.use_clip = True
ob_cube_002.location = (0.0, 0.0, 0.0)
_m = ob_cube_002.modifiers.new('Mirror', 'MIRROR')
_m.use_clip = True
ob_cube_003.location = (0.0, -1.176, 0.9386)

# ---- collection membership
col_collection.objects.link(ob_empty)
col_collection.objects.link(ob_cube)
col_collection.objects.link(ob_cylinder)
col_collection.objects.link(ob_cube_001)
col_collection.objects.link(ob_cube_002)
col_collection.objects.link(ob_cube_003)

# ---- scene / render settings (as saved in the file)
scene.frame_start = 1; scene.frame_end = 250; scene.frame_set(2)
scene.render.engine = 'BLENDER_EEVEE_NEXT'
scene.cycles.sampling_pattern = 'TABULATED_SOBOL'
scene.eevee.use_gtao = True
scene.eevee.ray_tracing_options.trace_max_roughness = 0.0
bpy.context.view_layer.update()

# ---- added for rendering (the .blend has no active camera and no usable light): camera, sun
cam_auto = bpy.data.cameras.new('AutoCamera')
cam_auto.lens = 50.0
cam_auto.sensor_width = 36.0
cam_auto.clip_end = 1000.0
ob_auto_camera = bpy.data.objects.new('AutoCamera', cam_auto)
scene.collection.objects.link(ob_auto_camera)
ob_auto_camera.location = (7.34166, -7.91293, 6.17584)
ob_auto_camera.rotation_euler = (1.09748, -7.21219e-08, 0.694738)
scene.camera = ob_auto_camera
light_auto_sun = bpy.data.lights.new('AutoSun', 'SUN')
light_auto_sun.energy = 3.0
light_auto_sun.angle = 0.0523599
ob_auto_sun = bpy.data.objects.new('AutoSun', light_auto_sun)
scene.collection.objects.link(ob_auto_sun)
ob_auto_sun.rotation_euler = (0.872665, 0.174533, 0.523599)
bpy.context.view_layer.update()
